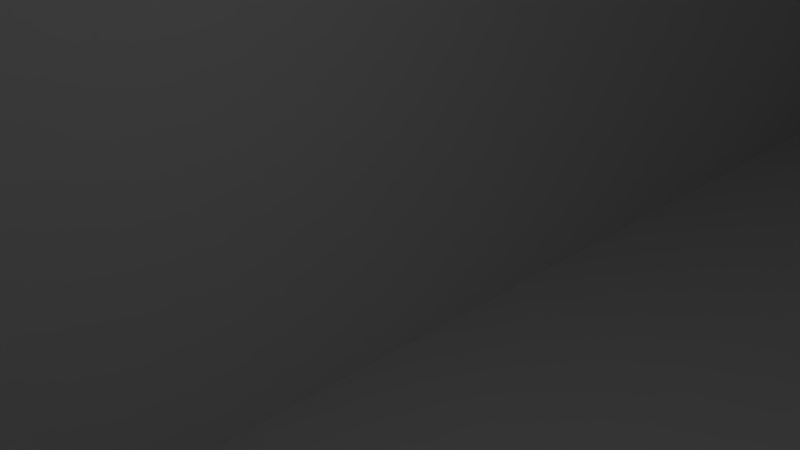 # Source: case-modded.blend.backup.blend  (saved by Blender 2.79.0; exported with 4.5.12 LTS)
import bpy
from mathutils import Matrix  # noqa: F401  (used for matrix-valued properties, if any)

bpy.ops.wm.read_factory_settings(use_empty=True)
scene = bpy.context.scene
scene.name = 'Scene'

# ---- collections
col_collection_1 = bpy.data.collections.new('Collection 1'); scene.collection.children.link(col_collection_1)

# ---- world
world_world = bpy.data.worlds.new('World'); scene.world = world_world
world_world.color = (0.05088, 0.05088, 0.05088)
world_world.use_sun_shadow = False
world_world.sun_shadow_jitter_overblur = 0.0
world_world.cycles.sampling_method = 'MANUAL'

# ---- cameras
cam_camera = bpy.data.cameras.new('Camera')
cam_camera.clip_end = 100.0
cam_camera.lens = 35.0
cam_camera.sensor_width = 32.0
cam_camera.sensor_height = 18.0
cam_camera.ortho_scale = 7.314
cam_camera.dof.focus_distance = 0.0
cam_camera.dof.aperture_fstop = 128.0

# ---- lights
light_lamp = bpy.data.lights.new('Lamp', 'POINT')
light_lamp.transmission_factor = 0.0
light_lamp.cutoff_distance = 30.0
light_lamp.energy = 100.0
light_lamp.shadow_buffer_clip_start = 1.001
light_lamp.shadow_soft_size = 0.1
light_lamp.shadow_maximum_resolution = 0.006
light_lamp.use_absolute_resolution = True

# ---- meshes
me_lm2596scover = bpy.data.meshes.new('lm2596sCover')
me_lm2596scover.from_pydata([(-2.5, -25.0, -0.7105), (-2.5, -25.0, 1.289), (-1.5, -25.0, -0.7105), (-1.5, -25.0, 1.289), (-1.5, 25.0, -0.7105), (-1.5, 25.0, 1.289), (-2.5, 25.0, -0.7105), (-2.5, 25.0, 1.289), (3.5, -25.0, -0.7105), (3.5, -25.0, 1.289), (4.5, -25.0, -0.7105), (4.5, -25.0, 1.289), (4.5, 25.0, -0.7105), (4.5, 25.0, 1.289), (3.5, 25.0, -0.7105), (3.5, 25.0, 1.289), (-4.5, -25.0, -0.7105), (-4.5, -25.0, 1.289), (-3.5, -25.0, -0.7105), (-3.5, -25.0, 1.289), (-3.5, 25.0, -0.7105), (-3.5, 25.0, 1.289), (-4.5, 25.0, -0.7105), (-4.5, 25.0, 1.289), (-0.4999, -25.0, -0.7105), (-0.4999, -25.0, 1.289), (0.5001, -25.0, -0.7105), (0.5001, -25.0, 1.289), (0.5001, 25.0, -0.7105), (0.5001, 25.0, 1.289), (-0.4999, 25.0, -0.7105), (-0.4999, 25.0, 1.289), (1.5, -25.0, -0.7105), (1.5, -25.0, 1.289), (2.5, -25.0, -0.7105), (2.5, -25.0, 1.289), (2.5, 25.0, -0.7105), (2.5, 25.0, 1.289), (1.5, 25.0, -0.7105), (1.5, 25.0, 1.289), (11.64, -30.49, 0.2895), (11.0, -29.0, 0.2895), (11.5, -30.5, 0.2895), (-11.0, -29.0, 0.2895), (-11.64, -30.49, 0.2895), (-11.78, -30.46, 0.2895), (-11.92, -30.41, 0.2895), (-12.04, -30.34, 0.2895), (-12.5, -29.5, 0.2895), (-12.15, -30.26, 0.2895), (-12.26, -30.15, 0.2895), (-12.34, -30.04, 0.2895), (-12.41, -29.92, 0.2895), (-12.46, -29.78, 0.2895), (-12.49, -29.64, 0.2895), (11.78, -30.46, 0.2895), (11.92, -30.41, 0.2895), (12.04, -30.34, 0.2895), (12.5, -29.5, 0.2895), (12.15, -30.26, 0.2895), (12.26, -30.15, 0.2895), (12.34, -30.04, 0.2895), (12.41, -29.92, 0.2895), (12.46, -29.78, 0.2895), (12.49, -29.64, 0.2895), (12.5, -1.526e-05, 0.2895), (11.0, -1.526e-05, 0.2895), (11.0, 29.0, 0.2895), (12.5, 29.5, 0.2895), (12.04, 30.34, 0.2895), (12.15, 30.26, 0.2895), (12.26, 30.15, 0.2895), (12.34, 30.04, 0.2895), (12.41, 29.92, 0.2895), (12.46, 29.78, 0.2895), (12.49, 29.64, 0.2895), (11.92, 30.41, 0.2895), (11.78, 30.46, 0.2895), (11.64, 30.49, 0.2895), (11.5, 30.5, 0.2895), (-11.5, 30.5, 0.2895), (-11.0, 29.0, 0.2895), (-11.64, 30.49, 0.2895), (-11.78, 30.46, 0.2895), (-11.92, 30.41, 0.2895), (-12.04, 30.34, 0.2895), (-12.5, 29.5, 0.2895), (-12.15, 30.26, 0.2895), (-12.26, 30.15, 0.2895), (-12.34, 30.04, 0.2895), (-12.41, 29.92, 0.2895), (-12.46, 29.78, 0.2895), (-12.49, 29.64, 0.2895), (-12.5, -1.526e-05, 0.2895), (-11.0, -1.526e-05, 0.2895), (12.5, -29.5, -0.7105), (12.49, -29.64, -0.7105), (12.46, -29.78, -0.7105), (12.41, -29.92, -0.7105), (12.34, -30.04, -0.7105), (12.26, -30.15, -0.7105), (12.15, -30.26, -0.7105), (12.04, -30.34, -0.7105), (11.92, -30.41, -0.7105), (11.78, -30.46, -0.7105), (11.64, -30.49, -0.7105), (11.5, -30.5, -0.7105), (12.5, -1.526e-05, -0.7105), (12.5, 29.5, -0.7105), (-11.64, 30.49, -0.7105), (-11.5, -30.5, -0.7105), (-12.5, 29.5, -0.7105), (-12.5, -1.526e-05, -0.7105), (-12.5, -29.5, -0.7105), (-11.64, -30.49, -0.7105), (11.5, 30.5, -0.7105), (-11.5, 30.5, -0.7105), (-11.78, -30.46, -0.7105), (-11.92, -30.41, -0.7105), (-12.04, -30.34, -0.7105), (-12.15, -30.26, -0.7105), (-12.26, -30.15, -0.7105), (-12.34, -30.04, -0.7105), (-12.41, -29.92, -0.7105), (-12.46, -29.78, -0.7105), (-12.49, -29.64, -0.7105), (-12.49, 29.64, -0.7105), (-12.46, 29.78, -0.7105), (-12.41, 29.92, -0.7105), (-12.34, 30.04, -0.7105), (-12.26, 30.15, -0.7105), (-12.15, 30.26, -0.7105), (-12.04, 30.34, -0.7105), (-11.92, 30.41, -0.7105), (-11.78, 30.46, -0.7105), (11.64, 30.49, -0.7105), (11.78, 30.46, -0.7105), (11.92, 30.41, -0.7105), (12.04, 30.34, -0.7105), (12.15, 30.26, -0.7105), (12.26, 30.15, -0.7105), (12.34, 30.04, -0.7105), (12.41, 29.92, -0.7105), (12.46, 29.78, -0.7105), (12.49, 29.64, -0.7105), (11.0, -29.0, 1.289), (11.0, -1.526e-05, 1.289), (11.0, 29.0, 1.289), (-11.0, 29.0, 1.289), (-11.0, -29.0, 1.289), (-11.0, -1.526e-05, 1.289), (4.956, -29.0, 0.2895), (4.956, -30.5, 0.2895), (4.956, -29.0, 6.338), (4.956, -30.5, 6.338), (-4.972, -29.0, 6.338), (-4.972, -30.5, 6.338), (-4.972, -29.0, 0.2628), (-4.972, -30.5, 0.2628), (4.956, -29.0, 1.289), (-4.972, -29.0, 1.289), (-11.5, 30.5, 0.2895), (-11.5, 30.5, -0.7105), (-1.077, 29.0, 0.2895), (-1.077, 30.5, 0.2895), (-1.077, 29.0, 9.865), (-1.077, 30.5, 9.865), (2.83, 29.0, 9.865), (2.83, 30.5, 9.865), (2.83, 29.0, 0.2895), (2.83, 30.5, 0.2895), (-1.077, 29.0, 1.289), (2.83, 29.0, 1.289)], [], [(0, 1, 2), (2, 1, 3), (4, 2, 5), (5, 2, 3), (4, 5, 6), (6, 5, 7), (0, 6, 1), (1, 6, 7), (8, 9, 10), (10, 9, 11), (12, 10, 13), (13, 10, 11), (12, 13, 14), (14, 13, 15), (8, 14, 9), (9, 14, 15), (16, 17, 18), (18, 17, 19), (20, 18, 21), (21, 18, 19), (20, 21, 22), (22, 21, 23), (16, 22, 17), (17, 22, 23), (24, 25, 26), (26, 25, 27), (28, 26, 29), (29, 26, 27), (28, 29, 30), (30, 29, 31), (24, 30, 25), (25, 30, 31), (32, 33, 34), (34, 33, 35), (36, 34, 37), (37, 34, 35), (36, 37, 38), (38, 37, 39), (32, 38, 33), (33, 38, 39), (40, 41, 42), (44, 43, 45), (45, 43, 46), (46, 43, 47), (47, 43, 48), (47, 48, 49), (49, 48, 50), (50, 48, 51), (51, 48, 52), (52, 48, 53), (53, 48, 54), (40, 55, 41), (41, 55, 56), (41, 56, 57), (41, 57, 58), (58, 57, 59), (58, 59, 60), (60, 61, 58), (58, 61, 62), (58, 62, 63), (63, 64, 58), (58, 65, 41), (41, 65, 66), (66, 65, 67), (67, 65, 68), (67, 68, 69), (69, 68, 70), (70, 68, 71), (71, 68, 72), (72, 68, 73), (73, 68, 74), (74, 68, 75), (69, 76, 67), (67, 76, 77), (67, 77, 78), (78, 79, 67), (81, 80, 82), (81, 82, 83), (83, 84, 81), (81, 84, 85), (81, 85, 86), (86, 85, 87), (86, 87, 88), (88, 89, 86), (86, 89, 90), (86, 90, 91), (91, 92, 86), (86, 93, 81), (81, 93, 94), (94, 93, 43), (43, 93, 48), (58, 64, 95), (95, 64, 96), (96, 64, 63), (96, 63, 97), (97, 63, 62), (97, 62, 98), (98, 62, 61), (98, 61, 99), (99, 61, 60), (99, 60, 100), (100, 60, 59), (100, 59, 101), (101, 59, 57), (101, 57, 102), (102, 57, 56), (102, 56, 103), (103, 56, 55), (103, 55, 104), (104, 55, 40), (104, 40, 105), (105, 40, 42), (105, 42, 106), (95, 107, 58), (58, 107, 65), (65, 107, 108), (65, 108, 68), (6, 109, 4), (4, 109, 30), (4, 30, 2), (2, 30, 24), (2, 24, 110), (110, 24, 26), (110, 26, 106), (106, 26, 32), (106, 32, 34), (0, 18, 6), (6, 18, 20), (6, 20, 109), (109, 20, 22), (109, 22, 111), (111, 22, 112), (112, 22, 16), (112, 16, 113), (113, 16, 110), (113, 110, 114), (18, 0, 110), (110, 0, 2), (14, 115, 12), (12, 115, 108), (12, 108, 107), (8, 34, 14), (14, 34, 36), (14, 36, 115), (115, 36, 38), (115, 38, 28), (28, 38, 26), (26, 38, 32), (34, 8, 106), (106, 8, 10), (106, 10, 95), (95, 10, 107), (107, 10, 12), (16, 18, 110), (28, 30, 115), (115, 30, 116), (116, 30, 109), (96, 97, 95), (95, 97, 98), (95, 98, 99), (99, 100, 95), (95, 100, 101), (95, 101, 102), (102, 103, 95), (95, 103, 104), (95, 104, 105), (105, 106, 95), (114, 117, 113), (113, 117, 118), (113, 118, 119), (119, 120, 113), (113, 120, 121), (113, 121, 122), (122, 123, 113), (113, 123, 124), (113, 124, 125), (126, 127, 111), (111, 127, 128), (111, 128, 129), (129, 130, 111), (111, 130, 131), (111, 131, 132), (132, 133, 111), (111, 133, 134), (111, 134, 109), (115, 135, 108), (108, 135, 136), (108, 136, 137), (137, 138, 108), (108, 138, 139), (108, 139, 140), (140, 141, 108), (108, 141, 142), (108, 142, 143), (143, 144, 108), (110, 44, 114), (114, 44, 45), (114, 45, 117), (117, 45, 46), (117, 46, 118), (118, 46, 47), (118, 47, 119), (119, 47, 49), (119, 49, 120), (120, 49, 50), (120, 50, 121), (121, 50, 51), (121, 51, 122), (122, 51, 52), (122, 52, 123), (123, 52, 53), (123, 53, 124), (124, 53, 54), (124, 54, 125), (125, 54, 48), (125, 48, 113), (48, 93, 113), (113, 93, 112), (112, 93, 86), (112, 86, 111), (86, 92, 111), (111, 92, 126), (126, 92, 91), (126, 91, 127), (127, 91, 90), (127, 90, 128), (128, 90, 89), (128, 89, 129), (129, 89, 88), (129, 88, 130), (130, 88, 87), (130, 87, 131), (131, 87, 85), (131, 85, 132), (132, 85, 84), (132, 84, 133), (133, 84, 83), (133, 83, 134), (134, 83, 82), (134, 82, 109), (109, 82, 80), (109, 80, 116), (116, 80, 161, 162), (79, 78, 115), (115, 78, 135), (135, 78, 77), (135, 77, 136), (136, 77, 76), (136, 76, 137), (137, 76, 69), (137, 69, 138), (138, 69, 70), (138, 70, 139), (139, 70, 71), (139, 71, 140), (140, 71, 72), (140, 72, 141), (141, 72, 73), (141, 73, 142), (142, 73, 74), (142, 74, 143), (143, 74, 75), (143, 75, 144), (144, 75, 68), (144, 68, 108), (41, 66, 145), (145, 66, 146), (146, 66, 67), (146, 67, 147), (5, 148, 7), (7, 148, 21), (7, 21, 1), (1, 21, 19), (1, 19, 149), (149, 19, 17), (149, 17, 150), (150, 17, 23), (150, 23, 148), (148, 23, 21), (3, 25, 5), (5, 25, 31), (5, 31, 148), (148, 31, 29), (171, 172, 169, 163), (147, 29, 39), (147, 39, 37), (25, 3, 149), (149, 3, 1), (13, 147, 15), (15, 147, 37), (15, 37, 9), (9, 37, 35), (9, 35, 145), (145, 35, 33), (145, 33, 27), (27, 33, 29), (29, 33, 39), (147, 13, 146), (146, 13, 11), (146, 11, 145), (145, 11, 9), (27, 25, 145), (145, 159, 151, 41), (81, 94, 148), (148, 94, 150), (150, 94, 43), (150, 43, 149), (160, 157, 151, 159), (42, 41, 151, 152), (160, 149, 43, 157), (154, 153, 155, 156), (149, 160, 159, 145, 25), (154, 156, 158, 152), (110, 106, 42, 152, 158, 44), (44, 158, 157, 43), (151, 157, 158, 152), (151, 159, 153, 154, 152), (160, 157, 158, 156, 155), (153, 159, 160, 155), (161, 81, 163, 164), (165, 166, 168, 167), (148, 171, 163, 81), (79, 170, 169, 67), (164, 163, 169, 170), (164, 170, 168, 166), (172, 167, 168, 170, 169), (171, 163, 164, 166, 165), (167, 172, 171, 165), (67, 169, 172, 147), (29, 147, 172, 171, 148), (170, 79, 115, 162, 161, 164)])
me_lm2596scover.use_remesh_preserve_volume = False
me_lm2596scover.use_remesh_preserve_attributes = False
me_lm2596scover.use_mirror_vertex_groups = False
me_lm2596scover.update()
me_lm2596scase = bpy.data.meshes.new('lm2596sCase')
me_lm2596scase.from_pydata([(1.996, 33.97, 0.1112), (1.996, 35.47, 0.1112), (1.985, 33.97, 0.3203), (1.985, 35.47, 0.3203), (1.996, 33.97, 0.5293), (1.996, 35.47, 0.5293), (2.029, 33.97, -0.09553), (2.029, 35.47, -0.09553), (2.083, 33.97, -0.2977), (2.083, 35.47, -0.2977), (2.158, 33.97, -0.4932), (2.158, 35.47, -0.4932), (2.253, 33.97, -0.6797), (2.253, 35.47, -0.6797), (2.367, 33.97, -0.8553), (2.367, 35.47, -0.8553), (2.499, 33.97, -1.018), (2.499, 35.47, -1.018), (2.647, 33.97, -1.166), (2.647, 35.47, -1.166), (2.81, 33.97, -1.298), (2.81, 35.47, -1.298), (2.985, 33.97, -1.412), (2.985, 35.47, -1.412), (3.172, 33.97, -1.507), (3.172, 35.47, -1.507), (3.367, 33.97, -1.582), (3.367, 35.47, -1.582), (3.569, 33.97, -1.636), (3.569, 35.47, -1.636), (3.776, 33.97, -1.669), (3.776, 35.47, -1.669), (3.985, 33.97, -1.68), (3.985, 35.47, -1.68), (4.194, 33.97, -1.669), (4.194, 35.47, -1.669), (4.401, 33.97, -1.636), (4.401, 35.47, -1.636), (4.603, 33.97, -1.582), (4.603, 35.47, -1.582), (4.799, 33.97, -1.507), (4.799, 35.47, -1.507), (4.985, 33.97, -1.412), (4.985, 35.47, -1.412), (5.161, 33.97, -1.298), (5.161, 35.47, -1.298), (5.324, 33.97, -1.166), (5.324, 35.47, -1.166), (5.471, 33.97, -1.018), (5.471, 35.47, -1.018), (5.603, 33.97, -0.8553), (5.603, 35.47, -0.8553), (5.717, 33.97, -0.6797), (5.717, 35.47, -0.6797), (5.812, 33.97, -0.4932), (5.812, 35.47, -0.4932), (5.887, 33.97, -0.2977), (5.887, 35.47, -0.2977), (5.941, 33.97, -0.09553), (5.941, 35.47, -0.09553), (5.974, 33.97, 0.1112), (5.974, 35.47, 0.1112), (5.985, 33.97, 0.3203), (5.985, 35.47, 0.3203), (5.974, 33.97, 0.5293), (5.974, 35.47, 0.5293), (5.974, 35.47, 10.97), (5.974, 33.97, 10.97), (1.996, 35.47, 10.97), (1.996, 33.97, 10.97), (-0.1516, -25.03, 0.9749), (-0.2358, -25.15, 0.9749), (-0.2275, -25.15, 0.6847), (-0.3375, -25.26, 0.9749), (-0.329, -25.26, 0.6789), (-0.4543, -25.35, 0.9749), (-0.4457, -25.35, 0.6722), (-0.5837, -25.43, 0.9749), (-0.5749, -25.43, 0.6648), (-0.7229, -25.48, 0.9749), (-0.7138, -25.48, 0.6569), (-0.8686, -25.52, 0.9749), (-1.018, -25.53, 0.9749), (10.71, -25.53, 0.9749), (10.57, -25.52, 0.9749), (10.56, -25.52, 0.6486), (10.42, -25.48, 0.9749), (10.41, -25.48, 0.6569), (10.28, -25.43, 0.9749), (10.27, -25.43, 0.6648), (10.15, -25.35, 0.9749), (10.14, -25.35, 0.6722), (10.03, -25.26, 0.9749), (10.03, -25.26, 0.6789), (9.933, -25.15, 0.9749), (9.924, -25.15, 0.6847), (9.848, -25.03, 0.9749), (9.837, -25.03, 0.641), (9.9, -25.15, 0.3954), (9.804, -25.03, 0.3085), (9.858, -25.15, 0.108), (9.748, -25.03, -0.02099), (9.801, -25.15, -0.1766), (9.671, -25.03, -0.346), (9.727, -25.15, -0.4574), (9.572, -25.03, -0.6652), (9.637, -25.15, -0.7336), (9.452, -25.03, -0.977), (9.532, -25.15, -1.004), (9.411, -25.15, -1.268), (9.502, -25.26, -1.313), (9.364, -25.26, -1.575), (9.466, -25.35, -1.633), (9.607, -25.35, -1.365), (9.578, -25.43, -1.696), (9.723, -25.43, -1.422), (9.7, -25.48, -1.765), (9.848, -25.48, -1.483), (9.826, -25.52, -1.836), (9.658, -25.52, -2.116), (9.836, -25.53, -2.113), (9.636, -25.53, -2.414), (9.474, -25.52, -2.385), (9.419, -25.53, -2.703), (9.274, -25.52, -2.644), (9.184, -25.53, -2.977), (9.06, -25.52, -2.891), (8.932, -25.53, -3.236), (8.833, -25.52, -3.125), (8.592, -25.52, -3.346), (8.731, -25.48, -3.02), (8.497, -25.48, -3.236), (8.634, -25.43, -2.921), (8.406, -25.43, -3.13), (8.544, -25.35, -2.828), (8.321, -25.35, -3.033), (8.463, -25.26, -2.744), (8.244, -25.26, -2.944), (8.392, -25.15, -2.671), (8.594, -25.15, -2.463), (8.324, -25.03, -2.619), (8.557, -25.03, -2.379), (8.784, -25.15, -2.243), (8.772, -25.03, -2.124), (8.962, -25.15, -2.013), (8.971, -25.03, -1.855), (9.126, -25.15, -1.774), (9.15, -25.03, -1.573), (9.275, -25.15, -1.525), (9.311, -25.03, -1.28), (8.178, -25.15, -2.867), (8.077, -25.03, -2.843), (7.953, -25.15, -3.051), (7.814, -25.03, -3.05), (7.718, -25.15, -3.222), (7.539, -25.03, -3.24), (7.474, -25.15, -3.379), (7.251, -25.03, -3.41), (7.221, -25.15, -3.522), (6.953, -25.03, -3.561), (6.96, -25.15, -3.65), (6.645, -25.03, -3.691), (6.693, -25.15, -3.763), (6.42, -25.15, -3.86), (6.451, -25.26, -3.957), (6.167, -25.26, -4.041), (6.196, -25.35, -4.154), (6.487, -25.35, -4.068), (6.229, -25.43, -4.279), (6.527, -25.43, -4.191), (6.265, -25.48, -4.413), (6.57, -25.48, -4.324), (6.302, -25.52, -4.554), (5.984, -25.52, -4.628), (6.103, -25.53, -4.755), (5.748, -25.53, -4.822), (5.662, -25.52, -4.684), (5.39, -25.53, -4.866), (5.338, -25.52, -4.721), (5.029, -25.53, -4.888), (5.012, -25.52, -4.74), (4.685, -25.52, -4.74), (5.008, -25.48, -4.594), (4.689, -25.48, -4.594), (5.004, -25.43, -4.455), (4.693, -25.43, -4.455), (5.0, -25.35, -4.326), (4.697, -25.35, -4.326), (4.997, -25.26, -4.209), (4.7, -25.26, -4.209), (4.994, -25.15, -4.107), (5.284, -25.15, -4.091), (5.016, -25.03, -4.022), (5.349, -25.03, -4.0), (5.572, -25.15, -4.058), (5.68, -25.03, -3.955), (5.858, -25.15, -4.008), (6.008, -25.03, -3.889), (6.141, -25.15, -3.942), (6.33, -25.03, -3.801), (4.681, -25.03, -4.022), (4.703, -25.15, -4.107), (4.405, -25.26, -4.192), (4.395, -25.35, -4.308), (4.383, -25.43, -4.437), (4.372, -25.48, -4.576), (4.359, -25.52, -4.721), (4.035, -25.52, -4.684), (4.307, -25.53, -4.866), (3.949, -25.53, -4.822), (3.713, -25.52, -4.628), (3.594, -25.53, -4.755), (3.395, -25.52, -4.554), (3.243, -25.53, -4.667), (3.082, -25.52, -4.462), (2.899, -25.53, -4.558), (2.774, -25.52, -4.353), (2.562, -25.53, -4.427), (2.474, -25.52, -4.225), (2.234, -25.53, -4.276), (2.181, -25.52, -4.081), (1.915, -25.53, -4.105), (1.896, -25.52, -3.921), (1.608, -25.53, -3.915), (1.622, -25.52, -3.744), (1.313, -25.53, -3.706), (1.357, -25.52, -3.552), (1.032, -25.53, -3.48), (1.105, -25.52, -3.346), (0.7649, -25.53, -3.236), (0.864, -25.52, -3.125), (0.6365, -25.52, -2.891), (0.9656, -25.48, -3.02), (0.7438, -25.48, -2.792), (1.062, -25.43, -2.921), (0.8463, -25.43, -2.698), (1.153, -25.35, -2.828), (0.9417, -25.35, -2.611), (1.234, -25.26, -2.744), (1.028, -25.26, -2.532), (1.305, -25.15, -2.671), (1.519, -25.15, -2.867), (1.372, -25.03, -2.619), (1.62, -25.03, -2.843), (1.744, -25.15, -3.051), (1.883, -25.03, -3.05), (1.979, -25.15, -3.222), (2.158, -25.03, -3.24), (2.223, -25.15, -3.379), (2.446, -25.03, -3.41), (2.476, -25.15, -3.522), (2.744, -25.03, -3.561), (2.736, -25.15, -3.65), (3.004, -25.15, -3.763), (2.694, -25.26, -3.742), (2.967, -25.26, -3.858), (2.646, -25.35, -3.849), (2.924, -25.35, -3.966), (2.592, -25.43, -3.966), (2.878, -25.43, -4.087), (2.534, -25.48, -4.093), (2.827, -25.48, -4.217), (4.413, -25.15, -4.091), (4.348, -25.03, -4.0), (4.125, -25.15, -4.058), (4.017, -25.03, -3.955), (3.839, -25.15, -4.008), (3.689, -25.03, -3.889), (3.556, -25.15, -3.942), (3.367, -25.03, -3.801), (3.277, -25.15, -3.86), (3.051, -25.03, -3.691), (1.14, -25.03, -2.379), (1.103, -25.15, -2.463), (0.8338, -25.26, -2.308), (0.7434, -25.35, -2.382), (0.6432, -25.43, -2.464), (0.5354, -25.48, -2.552), (0.4226, -25.52, -2.644), (0.2233, -25.52, -2.385), (0.2783, -25.53, -2.703), (0.06061, -25.53, -2.414), (0.039, -25.52, -2.116), (-0.139, -25.53, -2.113), (-0.1296, -25.52, -1.836), (-0.3196, -25.53, -1.8), (-0.282, -25.52, -1.548), (-0.4807, -25.53, -1.477), (-0.4177, -25.52, -1.251), (-0.6215, -25.53, -1.144), (-0.5361, -25.52, -0.9463), (-0.7416, -25.53, -0.8034), (-0.637, -25.52, -0.6357), (-0.8405, -25.53, -0.4559), (-0.72, -25.52, -0.3199), (-0.9177, -25.53, -0.1029), (-0.7849, -25.52, 6.39e-05), (-0.9732, -25.53, 0.2541), (-0.8313, -25.52, 0.3232), (-1.007, -25.53, 0.6138), (-0.8593, -25.52, 0.6486), (0.9125, -25.15, -2.243), (0.9244, -25.03, -2.124), (0.7352, -25.15, -2.013), (0.7262, -25.03, -1.855), (0.5713, -25.15, -1.774), (0.5464, -25.03, -1.573), (0.4214, -25.15, -1.525), (0.3858, -25.03, -1.28), (0.2859, -25.15, -1.268), (0.2451, -25.03, -0.977), (0.1652, -25.15, -1.004), (0.1251, -25.03, -0.6652), (0.05991, -25.15, -0.7336), (-0.02989, -25.15, -0.4574), (-0.1274, -25.26, -0.4861), (-0.2027, -25.26, -0.1996), (-0.3165, -25.35, -0.2261), (-0.2395, -25.35, -0.519), (-0.4426, -25.43, -0.2554), (-0.3637, -25.43, -0.5555), (-0.5781, -25.48, -0.2869), (-0.4972, -25.48, -0.5947), (0.02611, -25.03, -0.346), (-0.1037, -25.15, -0.1766), (-0.2615, -25.26, 0.09063), (-0.3766, -25.35, 0.07071), (-0.5042, -25.43, 0.04864), (-0.6413, -25.48, 0.02491), (-0.05139, -25.03, -0.02099), (-0.1613, -25.15, 0.108), (-0.3037, -25.26, 0.3838), (-0.4197, -25.35, 0.3705), (-0.5483, -25.43, 0.3557), (-0.6866, -25.48, 0.3399), (-0.107, -25.03, 0.3085), (-0.2027, -25.15, 0.3954), (-0.1404, -25.03, 0.641), (0.5133, -25.53, -2.977), (4.668, -25.53, -4.888), (6.454, -25.53, -4.667), (6.615, -25.52, -4.462), (6.87, -25.48, -4.217), (6.819, -25.43, -4.087), (6.772, -25.35, -3.966), (6.73, -25.26, -3.858), (6.798, -25.53, -4.558), (6.923, -25.52, -4.353), (7.163, -25.48, -4.093), (7.105, -25.43, -3.966), (7.051, -25.35, -3.849), (7.003, -25.26, -3.742), (7.135, -25.53, -4.427), (7.223, -25.52, -4.225), (7.448, -25.48, -3.952), (7.383, -25.43, -3.829), (7.323, -25.35, -3.715), (7.269, -25.26, -3.612), (7.463, -25.53, -4.276), (7.516, -25.52, -4.081), (7.725, -25.48, -3.796), (7.654, -25.43, -3.677), (7.587, -25.35, -3.566), (7.526, -25.26, -3.466), (7.781, -25.53, -4.105), (7.801, -25.52, -3.921), (7.993, -25.48, -3.624), (7.915, -25.43, -3.509), (7.842, -25.35, -3.402), (7.775, -25.26, -3.306), (8.089, -25.53, -3.915), (8.075, -25.52, -3.744), (8.251, -25.48, -3.437), (8.165, -25.43, -3.327), (8.087, -25.35, -3.224), (8.015, -25.26, -3.132), (8.383, -25.53, -3.706), (8.34, -25.52, -3.552), (8.665, -25.53, -3.48), (10.02, -25.53, -1.8), (9.979, -25.52, -1.548), (9.98, -25.48, -1.194), (9.852, -25.43, -1.14), (9.733, -25.35, -1.089), (9.625, -25.26, -1.044), (10.18, -25.53, -1.477), (10.11, -25.52, -1.251), (10.1, -25.48, -0.8973), (9.965, -25.43, -0.8505), (9.843, -25.35, -0.807), (9.733, -25.26, -0.7678), (10.32, -25.53, -1.144), (10.23, -25.52, -0.9463), (10.19, -25.48, -0.5947), (10.06, -25.43, -0.5555), (9.936, -25.35, -0.519), (9.824, -25.26, -0.4861), (10.44, -25.53, -0.8034), (10.33, -25.52, -0.6357), (10.27, -25.48, -0.2869), (10.14, -25.43, -0.2554), (10.01, -25.35, -0.2261), (9.9, -25.26, -0.1996), (10.54, -25.53, -0.4559), (10.42, -25.52, -0.3199), (10.34, -25.48, 0.02491), (10.2, -25.43, 0.04864), (10.07, -25.35, 0.07071), (9.958, -25.26, 0.09063), (10.61, -25.53, -0.1029), (10.48, -25.52, 6.39e-05), (10.38, -25.48, 0.3399), (10.25, -25.43, 0.3557), (10.12, -25.35, 0.3705), (10.0, -25.26, 0.3838), (10.67, -25.53, 0.2541), (10.53, -25.52, 0.3232), (10.7, -25.53, 0.6138), (9.211, -25.26, -1.829), (9.309, -25.35, -1.892), (9.418, -25.43, -1.962), (9.535, -25.48, -2.037), (9.044, -25.26, -2.073), (9.138, -25.35, -2.142), (9.243, -25.43, -2.218), (9.356, -25.48, -2.3), (8.863, -25.26, -2.308), (8.953, -25.35, -2.382), (9.054, -25.43, -2.464), (9.161, -25.48, -2.552), (8.669, -25.26, -2.532), (8.755, -25.35, -2.611), (8.851, -25.43, -2.698), (8.953, -25.48, -2.792), (5.878, -25.26, -4.108), (5.902, -25.35, -4.222), (5.927, -25.43, -4.349), (5.955, -25.48, -4.485), (5.586, -25.26, -4.158), (5.603, -25.35, -4.274), (5.622, -25.43, -4.402), (5.641, -25.48, -4.54), (5.292, -25.26, -4.192), (5.302, -25.35, -4.308), (5.313, -25.43, -4.437), (5.325, -25.48, -4.576), (4.11, -25.26, -4.158), (4.094, -25.35, -4.274), (4.075, -25.43, -4.402), (4.056, -25.48, -4.54), (3.818, -25.26, -4.108), (3.795, -25.35, -4.222), (3.77, -25.43, -4.349), (3.742, -25.48, -4.485), (3.53, -25.26, -4.041), (3.5, -25.35, -4.154), (3.467, -25.43, -4.279), (3.432, -25.48, -4.413), (3.246, -25.26, -3.957), (3.21, -25.35, -4.068), (3.17, -25.43, -4.191), (3.127, -25.48, -4.324), (2.428, -25.26, -3.612), (2.17, -25.26, -3.466), (1.921, -25.26, -3.306), (1.682, -25.26, -3.132), (1.452, -25.26, -2.944), (2.374, -25.35, -3.715), (2.11, -25.35, -3.566), (1.855, -25.35, -3.402), (1.61, -25.35, -3.224), (1.376, -25.35, -3.033), (2.313, -25.43, -3.829), (2.249, -25.48, -3.952), (2.043, -25.43, -3.677), (1.782, -25.43, -3.509), (1.531, -25.43, -3.327), (1.291, -25.43, -3.13), (1.971, -25.48, -3.796), (1.704, -25.48, -3.624), (1.446, -25.48, -3.437), (1.2, -25.48, -3.236), (0.653, -25.26, -2.073), (0.5584, -25.35, -2.142), (0.4537, -25.43, -2.218), (0.3412, -25.48, -2.3), (0.4858, -25.26, -1.829), (0.3875, -25.35, -1.892), (0.2786, -25.43, -1.962), (0.1616, -25.48, -2.037), (0.3328, -25.26, -1.575), (0.2311, -25.35, -1.633), (0.1184, -25.43, -1.696), (-0.002792, -25.48, -1.765), (0.1946, -25.26, -1.313), (0.0898, -25.35, -1.365), (-0.0264, -25.43, -1.422), (-0.1512, -25.48, -1.483), (0.07161, -25.26, -1.044), (-0.036, -25.35, -1.089), (-0.1553, -25.43, -1.14), (-0.2834, -25.48, -1.194), (-0.03589, -25.26, -0.7678), (-0.1459, -25.35, -0.807), (-0.2678, -25.43, -0.8505), (-0.3989, -25.48, -0.8973), (16.35, -25.53, 10.97), (16.35, -25.53, -9.025), (-6.652, -25.53, 10.97), (-6.652, -25.53, -9.025), (-0.1623, -24.88, 0.904), (-1.152, -24.03, 0.9749), (-1.076, -24.03, 0.8911), (-1.14, -24.03, 0.6092), (-1.062, -24.03, 0.556), (-1.107, -24.03, 0.2447), (-1.029, -24.03, 0.2223), (-1.051, -24.03, -0.117), (-0.9769, -24.03, -0.109), (-0.9062, -24.03, -0.4368), (-0.8316, -24.05, -0.08194), (-0.7627, -24.05, -0.4016), (-0.6912, -24.1, -0.05582), (-0.624, -24.1, -0.3676), (-0.5588, -24.16, -0.03119), (-0.4932, -24.16, -0.3355), (-0.4374, -24.25, -0.008595), (-0.3733, -24.25, -0.3061), (-0.3297, -24.35, 0.01145), (-0.2669, -24.35, -0.28), (-0.2381, -24.46, 0.02849), (-0.1764, -24.46, -0.2578), (-0.1646, -24.59, 0.04216), (-0.1038, -24.59, -0.24), (-0.1109, -24.73, 0.05215), (-0.0508, -24.73, -0.2269), (-0.0782, -24.88, 0.05824), (-0.1222, -24.88, 0.3384), (-0.1502, -24.88, 0.6207), (-0.01849, -24.88, -0.219), (0.0251, -24.73, -0.5022), (-0.0271, -24.59, -0.5182), (-0.0986, -24.46, -0.5401), (-0.1877, -24.35, -0.5673), (-0.2924, -24.25, -0.5994), (-0.4105, -24.16, -0.6356), (-0.5393, -24.1, -0.675), (-0.6758, -24.05, -0.7168), (-0.8171, -24.03, -0.7601), (-0.7099, -24.03, -1.078), (-0.8747, -24.03, -0.8269), (-0.7542, -24.03, -1.172), (-0.5849, -24.03, -1.389), (-0.6128, -24.03, -1.51), (-0.4424, -24.03, -1.693), (-0.4512, -24.03, -1.838), (-0.283, -24.03, -1.988), (-0.2698, -24.03, -2.156), (-0.1072, -24.03, -2.273), (-0.0694, -24.03, -2.462), (0.0845, -24.03, -2.548), (0.1493, -24.03, -2.756), (0.2915, -24.03, -2.812), (0.3854, -24.03, -3.035), (0.513, -24.03, -3.064), (0.6382, -24.03, -3.3), (0.7485, -24.03, -3.303), (0.9067, -24.03, -3.549), (0.9971, -24.03, -3.528), (1.19, -24.03, -3.781), (1.258, -24.03, -3.739), (1.487, -24.03, -3.995), (1.529, -24.03, -3.933), (1.813, -24.03, -4.114), (1.612, -24.05, -3.811), (1.889, -24.05, -3.987), (1.692, -24.1, -3.692), (1.962, -24.1, -3.864), (1.767, -24.16, -3.581), (2.031, -24.16, -3.749), (1.837, -24.25, -3.479), (2.094, -24.25, -3.643), (1.898, -24.35, -3.388), (2.151, -24.35, -3.549), (1.951, -24.46, -3.311), (2.198, -24.46, -3.469), (1.993, -24.59, -3.249), (2.237, -24.59, -3.404), (2.023, -24.73, -3.204), (2.265, -24.73, -3.358), (2.042, -24.88, -3.177), (1.812, -24.88, -3.011), (1.591, -24.88, -2.833), (1.381, -24.88, -2.643), (1.57, -24.73, -2.859), (1.358, -24.73, -2.667), (1.534, -24.59, -2.9), (1.32, -24.59, -2.706), (1.486, -24.46, -2.957), (1.269, -24.46, -2.76), (1.425, -24.35, -3.028), (1.204, -24.35, -2.828), (1.354, -24.25, -3.111), (1.128, -24.25, -2.907), (1.273, -24.16, -3.205), (1.043, -24.16, -2.996), (1.186, -24.1, -3.307), (0.9496, -24.1, -3.093), (1.093, -24.05, -3.416), (0.8507, -24.05, -3.196), (0.0569, -24.88, -0.4924), (0.1164, -24.73, -0.7727), (0.0652, -24.59, -0.7916), (-0.004898, -24.46, -0.8175), (-0.09239, -24.35, -0.8498), (-0.1951, -24.25, -0.8877), (-0.311, -24.16, -0.9305), (-0.4373, -24.1, -0.9772), (-0.5713, -24.05, -1.027), (0.1476, -24.88, -0.7612), (0.2228, -24.73, -1.038), (0.1728, -24.59, -1.059), (0.1042, -24.46, -1.089), (0.0188, -24.35, -1.126), (-0.0817, -24.25, -1.17), (-0.1949, -24.16, -1.219), (-0.3184, -24.1, -1.273), (-0.4493, -24.05, -1.33), (0.2533, -24.88, -1.024), (0.3441, -24.73, -1.296), (0.2953, -24.59, -1.321), (0.2286, -24.46, -1.354), (0.1454, -24.35, -1.396), (0.04761, -24.25, -1.446), (-0.0627, -24.16, -1.501), (-0.1829, -24.1, -1.562), (-0.3105, -24.05, -1.626), (0.3738, -24.88, -1.281), (0.4798, -24.73, -1.547), (0.4325, -24.59, -1.575), (0.3678, -24.46, -1.612), (0.2871, -24.35, -1.659), (0.1922, -24.25, -1.713), (0.0853, -24.16, -1.775), (-0.0314, -24.1, -1.842), (-0.155, -24.05, -1.914), (0.5086, -24.88, -1.531), (0.6573, -24.88, -1.772), (0.8194, -24.88, -2.005), (0.9945, -24.88, -2.228), (1.182, -24.88, -2.441), (2.282, -24.88, -3.329), (2.514, -24.73, -3.497), (2.489, -24.59, -3.545), (2.454, -24.46, -3.611), (2.411, -24.35, -3.694), (2.36, -24.25, -3.791), (2.303, -24.16, -3.901), (2.241, -24.1, -4.02), (2.175, -24.05, -4.147), (2.106, -24.03, -4.278), (2.408, -24.03, -4.424), (2.116, -24.03, -4.367), (2.447, -24.03, -4.524), (2.717, -24.03, -4.554), (2.787, -24.03, -4.66), (3.033, -24.03, -4.665), (3.134, -24.03, -4.775), (3.355, -24.03, -4.759), (3.488, -24.03, -4.869), (3.682, -24.03, -4.834), (3.847, -24.03, -4.941), (4.013, -24.03, -4.891), (4.209, -24.03, -4.991), (4.346, -24.03, -4.929), (4.574, -24.03, -5.019), (4.681, -24.03, -4.948), (4.94, -24.03, -5.024), (5.016, -24.03, -4.948), (5.306, -24.03, -5.008), (5.351, -24.03, -4.929), (5.669, -24.03, -4.969), (5.684, -24.03, -4.891), (6.03, -24.03, -4.908), (6.015, -24.03, -4.834), (6.341, -24.03, -4.759), (6.304, -24.05, -4.616), (6.663, -24.03, -4.665), (6.618, -24.05, -4.525), (6.926, -24.05, -4.416), (6.574, -24.1, -4.389), (6.875, -24.1, -4.283), (6.533, -24.16, -4.261), (6.826, -24.16, -4.157), (6.495, -24.25, -4.143), (6.782, -24.25, -4.042), (6.462, -24.35, -4.039), (6.742, -24.35, -3.94), (6.433, -24.46, -3.95), (6.708, -24.46, -3.853), (6.41, -24.59, -3.879), (6.681, -24.59, -3.783), (6.394, -24.73, -3.827), (6.662, -24.73, -3.732), (6.65, -24.88, -3.701), (6.383, -24.88, -3.795), (6.111, -24.88, -3.875), (5.835, -24.88, -3.938), (5.555, -24.88, -3.986), (5.273, -24.88, -4.018), (4.99, -24.88, -4.034), (4.707, -24.88, -4.034), (4.991, -24.73, -4.067), (4.706, -24.73, -4.067), (4.993, -24.59, -4.122), (4.704, -24.59, -4.122), (4.995, -24.46, -4.197), (4.702, -24.46, -4.197), (4.997, -24.35, -4.29), (4.699, -24.35, -4.29), (5.001, -24.25, -4.399), (4.696, -24.25, -4.399), (5.004, -24.16, -4.523), (4.693, -24.16, -4.523), (5.008, -24.1, -4.657), (4.689, -24.1, -4.657), (5.012, -24.05, -4.8), (4.685, -24.05, -4.8), (2.529, -24.88, -3.467), (2.771, -24.73, -3.622), (2.748, -24.59, -3.671), (2.717, -24.46, -3.74), (2.679, -24.35, -3.824), (2.634, -24.25, -3.924), (2.583, -24.16, -4.037), (2.527, -24.1, -4.16), (2.469, -24.05, -4.29), (2.784, -24.88, -3.591), (3.035, -24.73, -3.732), (3.015, -24.59, -3.783), (2.988, -24.46, -3.853), (2.955, -24.35, -3.94), (2.915, -24.25, -4.042), (2.871, -24.16, -4.157), (2.822, -24.1, -4.283), (2.771, -24.05, -4.416), (3.047, -24.88, -3.701), (3.303, -24.73, -3.827), (3.286, -24.59, -3.879), (3.264, -24.46, -3.95), (3.235, -24.35, -4.039), (3.201, -24.25, -4.143), (3.164, -24.16, -4.261), (3.122, -24.1, -4.389), (3.079, -24.05, -4.525), (3.313, -24.88, -3.795), (3.586, -24.88, -3.875), (3.862, -24.88, -3.938), (4.142, -24.88, -3.986), (4.423, -24.88, -4.018), (6.913, -24.88, -3.591), (7.168, -24.88, -3.467), (7.415, -24.88, -3.329), (7.655, -24.88, -3.177), (7.885, -24.88, -3.011), (8.106, -24.88, -2.833), (8.316, -24.88, -2.643), (8.515, -24.88, -2.441), (8.539, -24.73, -2.464), (8.728, -24.73, -2.249), (8.77, -24.59, -2.284), (8.579, -24.59, -2.501), (8.827, -24.46, -2.332), (8.634, -24.46, -2.552), (8.899, -24.35, -2.392), (8.702, -24.35, -2.615), (8.983, -24.25, -2.462), (8.782, -24.25, -2.69), (9.078, -24.16, -2.54), (8.873, -24.16, -2.774), (9.182, -24.1, -2.627), (8.971, -24.1, -2.866), (9.292, -24.05, -2.718), (9.076, -24.05, -2.963), (9.405, -24.03, -2.812), (9.612, -24.03, -2.548), (9.659, -24.03, -2.611), (9.869, -24.03, -2.311), (9.804, -24.03, -2.273), (9.98, -24.03, -1.988), (9.68, -24.05, -2.192), (9.852, -24.05, -1.914), (9.561, -24.1, -2.114), (9.728, -24.1, -1.842), (9.448, -24.16, -2.04), (9.612, -24.16, -1.775), (9.345, -24.25, -1.972), (9.505, -24.25, -1.713), (9.253, -24.35, -1.912), (9.41, -24.35, -1.659), (9.176, -24.46, -1.861), (9.329, -24.46, -1.612), (9.113, -24.59, -1.82), (9.264, -24.59, -1.575), (9.067, -24.73, -1.79), (9.217, -24.73, -1.547), (9.04, -24.88, -1.772), (8.877, -24.88, -2.005), (8.702, -24.88, -2.228), (9.188, -24.88, -1.531), (9.353, -24.73, -1.296), (9.402, -24.59, -1.321), (9.468, -24.46, -1.354), (9.551, -24.35, -1.396), (9.649, -24.25, -1.446), (9.76, -24.16, -1.501), (9.88, -24.1, -1.562), (10.01, -24.05, -1.626), (10.14, -24.03, -1.693), (10.28, -24.03, -1.389), (10.23, -24.03, -1.675), (10.38, -24.03, -1.342), (10.41, -24.03, -1.078), (10.51, -24.03, -1.001), (10.51, -24.03, -0.7601), (10.62, -24.03, -0.6515), (10.6, -24.03, -0.4368), (10.71, -24.03, -0.2964), (10.67, -24.03, -0.109), (10.78, -24.03, 0.06345), (10.73, -24.03, 0.2223), (10.82, -24.03, 0.4267), (10.76, -24.03, 0.556), (10.85, -24.03, 0.792), (10.77, -24.03, 0.8911), (10.85, -24.03, 1.158), (9.859, -24.88, 11.0), (10.77, -24.03, 10.98), (9.859, -24.88, 0.904), (9.847, -24.88, 0.6207), (9.819, -24.88, 0.3384), (9.88, -24.73, 0.6183), (9.852, -24.73, 0.3342), (9.935, -24.59, 0.6144), (9.906, -24.59, 0.3273), (10.01, -24.46, 0.6092), (9.98, -24.46, 0.3178), (10.1, -24.35, 0.6026), (10.07, -24.35, 0.3059), (10.21, -24.25, 0.5948), (10.18, -24.25, 0.292), (10.33, -24.16, 0.5861), (10.3, -24.16, 0.2763), (10.47, -24.1, 0.5766), (10.44, -24.1, 0.2592), (10.61, -24.05, 0.5665), (10.58, -24.05, 0.2411), (9.323, -24.88, -1.281), (9.474, -24.73, -1.038), (9.524, -24.59, -1.059), (9.593, -24.46, -1.089), (9.678, -24.35, -1.126), (9.779, -24.25, -1.17), (9.892, -24.16, -1.219), (10.02, -24.1, -1.273), (10.15, -24.05, -1.33), (9.443, -24.88, -1.024), (9.58, -24.73, -0.7727), (9.632, -24.59, -0.7916), (9.702, -24.46, -0.8175), (9.789, -24.35, -0.8498), (9.892, -24.25, -0.8877), (10.01, -24.16, -0.9305), (10.13, -24.1, -0.9772), (10.27, -24.05, -1.027), (9.549, -24.88, -0.7612), (9.64, -24.88, -0.4924), (9.715, -24.88, -0.219), (9.775, -24.88, 0.05824), (10.06, -24.03, -1.999), (9.432, -24.03, -2.897), (9.184, -24.03, -3.064), (8.846, -24.05, -3.196), (8.747, -24.1, -3.093), (8.654, -24.16, -2.996), (8.569, -24.25, -2.907), (8.493, -24.35, -2.828), (8.428, -24.46, -2.76), (8.377, -24.59, -2.706), (8.339, -24.73, -2.667), (9.187, -24.03, -3.17), (8.948, -24.03, -3.303), (8.604, -24.05, -3.416), (8.511, -24.1, -3.307), (8.423, -24.16, -3.205), (8.343, -24.25, -3.111), (8.272, -24.35, -3.028), (8.211, -24.46, -2.957), (8.163, -24.59, -2.9), (8.127, -24.73, -2.859), (8.926, -24.03, -3.426), (8.7, -24.03, -3.528), (8.349, -24.05, -3.621), (8.263, -24.1, -3.507), (8.181, -24.16, -3.4), (8.106, -24.25, -3.302), (8.04, -24.35, -3.215), (7.983, -24.46, -3.141), (7.938, -24.59, -3.081), (7.905, -24.73, -3.038), (8.65, -24.03, -3.667), (8.439, -24.03, -3.739), (8.084, -24.05, -3.812), (8.004, -24.1, -3.693), (7.928, -24.16, -3.582), (7.859, -24.25, -3.48), (7.798, -24.35, -3.389), (7.746, -24.46, -3.312), (7.704, -24.59, -3.25), (7.673, -24.73, -3.204), (8.36, -24.03, -3.89), (8.166, -24.03, -3.934), (7.808, -24.05, -3.987), (7.734, -24.1, -3.864), (7.665, -24.16, -3.749), (7.602, -24.25, -3.643), (7.546, -24.35, -3.549), (7.498, -24.46, -3.469), (7.46, -24.59, -3.404), (7.432, -24.73, -3.358), (8.057, -24.03, -4.095), (7.883, -24.03, -4.114), (7.522, -24.05, -4.147), (7.456, -24.1, -4.02), (7.394, -24.16, -3.901), (7.337, -24.25, -3.791), (7.286, -24.35, -3.694), (7.243, -24.46, -3.611), (7.208, -24.59, -3.545), (7.183, -24.73, -3.497), (7.742, -24.03, -4.281), (7.591, -24.03, -4.278), (7.228, -24.05, -4.29), (7.169, -24.1, -4.16), (7.114, -24.16, -4.037), (7.063, -24.25, -3.924), (7.018, -24.35, -3.824), (6.98, -24.46, -3.74), (6.949, -24.59, -3.671), (6.926, -24.73, -3.622), (7.416, -24.03, -4.448), (7.289, -24.03, -4.424), (6.98, -24.03, -4.554), (7.081, -24.03, -4.594), (6.737, -24.03, -4.72), (6.387, -24.03, -4.825), (1.796, -24.03, -4.19), (-0.9739, -24.03, -0.4746), (-0.1955, -24.73, 0.9036), (-0.2501, -24.59, 0.9028), (-0.1834, -24.73, 0.6183), (-0.1552, -24.73, 0.3342), (-0.3248, -24.46, 0.9017), (-0.2379, -24.59, 0.6144), (-0.2093, -24.59, 0.3273), (-0.418, -24.35, 0.9004), (-0.3124, -24.46, 0.6092), (-0.2835, -24.46, 0.3178), (-0.5276, -24.25, 0.8989), (-0.4054, -24.35, 0.6026), (-0.3759, -24.35, 0.3059), (-0.6511, -24.16, 0.8971), (-0.5147, -24.25, 0.5948), (-0.4846, -24.25, 0.292), (-0.7857, -24.1, 0.8952), (-0.6378, -24.16, 0.5861), (-0.6071, -24.16, 0.2763), (-0.9285, -24.05, 0.8932), (-0.7722, -24.1, 0.5766), (-0.7406, -24.1, 0.2592), (-0.9146, -24.05, 0.5665), (-0.8823, -24.05, 0.2411), (0.6295, -24.73, -1.79), (0.5838, -24.59, -1.82), (0.5213, -24.46, -1.861), (0.4434, -24.35, -1.912), (0.3518, -24.25, -1.972), (0.2485, -24.16, -2.04), (0.1358, -24.1, -2.114), (0.0164, -24.05, -2.192), (0.7927, -24.73, -2.025), (0.7488, -24.59, -2.057), (0.6887, -24.46, -2.102), (0.6138, -24.35, -2.157), (0.5257, -24.25, -2.222), (0.4264, -24.16, -2.296), (0.3182, -24.1, -2.376), (0.2033, -24.05, -2.461), (0.9689, -24.73, -2.249), (0.9269, -24.59, -2.284), (0.8694, -24.46, -2.332), (0.7978, -24.35, -2.392), (0.7135, -24.25, -2.462), (0.6185, -24.16, -2.54), (0.515, -24.1, -2.627), (0.4051, -24.05, -2.718), (1.158, -24.73, -2.464), (1.118, -24.59, -2.501), (1.063, -24.46, -2.552), (0.9947, -24.35, -2.615), (0.9145, -24.25, -2.69), (0.8242, -24.16, -2.774), (0.7257, -24.1, -2.866), (0.6212, -24.05, -2.963), (1.792, -24.73, -3.038), (1.759, -24.59, -3.081), (1.713, -24.46, -3.141), (1.657, -24.35, -3.215), (1.59, -24.25, -3.302), (1.516, -24.16, -3.4), (1.434, -24.1, -3.507), (1.348, -24.05, -3.621), (3.577, -24.73, -3.907), (3.564, -24.59, -3.96), (3.545, -24.46, -4.032), (3.521, -24.35, -4.122), (3.494, -24.25, -4.228), (3.463, -24.16, -4.348), (3.429, -24.1, -4.478), (3.393, -24.05, -4.616), (3.855, -24.73, -3.971), (3.845, -24.59, -4.024), (3.83, -24.46, -4.098), (3.812, -24.35, -4.189), (3.79, -24.25, -4.296), (3.766, -24.16, -4.417), (3.739, -24.1, -4.55), (3.711, -24.05, -4.69), (4.137, -24.73, -4.019), (4.129, -24.59, -4.073), (4.119, -24.46, -4.147), (4.105, -24.35, -4.239), (4.09, -24.25, -4.348), (4.073, -24.16, -4.47), (4.054, -24.1, -4.603), (4.034, -24.05, -4.745), (4.421, -24.73, -4.051), (4.416, -24.59, -4.106), (4.41, -24.46, -4.18), (4.402, -24.35, -4.273), (4.392, -24.25, -4.382), (4.382, -24.16, -4.505), (4.37, -24.1, -4.639), (4.358, -24.05, -4.782), (5.276, -24.73, -4.051), (5.56, -24.73, -4.019), (5.281, -24.59, -4.106), (5.568, -24.59, -4.073), (5.841, -24.73, -3.971), (5.852, -24.59, -4.024), (6.12, -24.73, -3.907), (6.133, -24.59, -3.96), (5.287, -24.46, -4.18), (5.295, -24.35, -4.273), (5.578, -24.46, -4.147), (5.867, -24.46, -4.098), (6.152, -24.46, -4.032), (5.304, -24.25, -4.382), (5.591, -24.35, -4.239), (5.885, -24.35, -4.189), (6.176, -24.35, -4.122), (5.315, -24.16, -4.505), (5.607, -24.25, -4.348), (5.907, -24.25, -4.296), (6.203, -24.25, -4.228), (5.326, -24.1, -4.639), (5.624, -24.16, -4.47), (5.931, -24.16, -4.417), (6.234, -24.16, -4.348), (5.338, -24.05, -4.782), (5.643, -24.1, -4.603), (5.958, -24.1, -4.549), (6.268, -24.1, -4.478), (5.663, -24.05, -4.745), (5.986, -24.05, -4.689), (8.904, -24.73, -2.025), (8.948, -24.59, -2.057), (9.008, -24.46, -2.102), (9.083, -24.35, -2.157), (9.171, -24.25, -2.222), (9.27, -24.16, -2.296), (9.379, -24.1, -2.376), (9.493, -24.05, -2.461), (9.672, -24.73, -0.5022), (9.724, -24.59, -0.5182), (9.795, -24.46, -0.5401), (9.885, -24.35, -0.5673), (9.989, -24.25, -0.5994), (10.11, -24.16, -0.6356), (10.24, -24.1, -0.675), (10.37, -24.05, -0.7168), (9.748, -24.73, -0.2269), (9.801, -24.59, -0.24), (9.873, -24.46, -0.2578), (9.964, -24.35, -0.28), (10.07, -24.25, -0.3061), (10.19, -24.16, -0.3355), (10.32, -24.1, -0.3676), (10.46, -24.05, -0.4016), (9.808, -24.73, 0.05215), (9.861, -24.59, 0.04216), (9.935, -24.46, 0.02849), (10.03, -24.35, 0.01145), (10.13, -24.25, -0.008595), (10.26, -24.16, -0.03119), (10.39, -24.1, -0.05582), (10.53, -24.05, -0.08194), (9.892, -24.73, 0.9036), (9.848, -25.03, 11.07), (9.947, -24.59, 0.9028), (9.933, -25.15, 11.07), (10.02, -24.46, 0.9017), (10.11, -24.35, 0.9004), (10.03, -25.26, 11.07), (10.22, -24.25, 0.8989), (10.15, -25.35, 11.07), (10.35, -24.16, 0.8971), (10.28, -25.43, 11.07), (10.48, -24.1, 0.8952), (10.42, -25.48, 11.07), (10.63, -24.05, 0.8932), (10.57, -25.52, 11.07), (10.71, -25.53, 11.07), (-6.152, -24.03, 10.97), (-6.152, -24.03, -7.525), (15.85, -24.03, 10.97), (15.85, -24.03, -7.525), (-6.152, 4.973, 10.97), (-6.152, 33.97, 10.97), (-6.152, 4.973, -7.525), (-6.152, 33.97, -7.525), (-7.652, 34.47, -9.025), (-7.652, 34.47, 10.97), (-7.652, 4.973, -9.025), (-7.652, -24.53, -9.025), (-7.652, -24.53, 10.97), (-7.652, 4.973, 10.97), (15.85, 4.973, -7.525), (15.85, 4.973, 10.97), (15.85, 33.97, -7.525), (15.85, 33.97, 10.97), (17.34, 34.62, -9.025), (17.35, 34.51, -6.168), (17.35, 34.47, -9.025), (17.35, 34.51, -3.311), (17.35, 34.51, -0.4536), (17.33, 34.66, -0.4536), (17.33, 34.66, 2.404), (17.29, 34.8, -0.4536), (17.29, 34.8, 2.404), (17.23, 34.94, -0.4536), (17.23, 34.94, 2.404), (17.15, 35.07, -0.4536), (17.15, 35.07, 2.404), (17.06, 35.18, -0.4536), (17.06, 35.18, 2.404), (16.94, 35.28, -0.4536), (16.94, 35.28, 2.404), (16.82, 35.36, -0.4536), (16.82, 35.36, 2.404), (16.68, 35.42, -0.4536), (16.68, 35.42, 2.404), (16.53, 35.46, -0.4536), (16.53, 35.46, 2.404), (16.39, 35.47, 2.404), (16.39, 35.47, -0.4536), (16.35, 35.47, 10.97), (16.35, 35.47, -9.025), (16.39, 35.47, -3.311), (16.39, 35.47, -6.168), (16.53, 35.46, -6.168), (16.49, 35.46, -9.025), (16.63, 35.43, -9.025), (16.68, 35.42, -6.168), (16.76, 35.38, -9.025), (16.82, 35.36, -6.168), (16.89, 35.31, -9.025), (16.94, 35.28, -6.168), (17.0, 35.23, -9.025), (17.06, 35.18, -6.168), (17.1, 35.13, -9.025), (17.15, 35.07, -6.168), (17.19, 35.01, -9.025), (17.23, 34.94, -6.168), (17.26, 34.89, -9.025), (17.29, 34.8, -6.168), (17.31, 34.75, -9.025), (17.33, 34.66, -6.168), (16.49, 35.46, 10.97), (16.39, 35.47, 8.118), (16.39, 35.47, 5.261), (16.53, 35.46, 8.118), (16.63, 35.43, 10.97), (16.68, 35.42, 8.118), (16.76, 35.38, 10.97), (16.82, 35.36, 8.118), (16.89, 35.31, 10.97), (16.94, 35.28, 8.118), (17.0, 35.23, 10.97), (17.06, 35.18, 8.118), (17.1, 35.13, 10.97), (17.15, 35.07, 8.118), (17.19, 35.01, 10.97), (17.23, 34.94, 8.118), (17.26, 34.89, 10.97), (17.29, 34.8, 8.118), (17.31, 34.75, 10.97), (17.33, 34.66, 8.118), (17.34, 34.62, 10.97), (17.35, 34.51, 8.118), (17.35, 34.47, 10.97), (17.35, 34.51, 5.261), (17.35, 34.51, 2.404), (17.33, 34.66, 5.261), (17.29, 34.8, 5.261), (17.23, 34.94, 5.261), (17.15, 35.07, 5.261), (17.06, 35.18, 5.261), (16.94, 35.28, 5.261), (16.82, 35.36, 5.261), (16.68, 35.42, 5.261), (16.53, 35.46, 5.261), (17.33, 34.66, -3.311), (17.29, 34.8, -3.311), (17.23, 34.94, -3.311), (17.15, 35.07, -3.311), (17.06, 35.18, -3.311), (16.94, 35.28, -3.311), (16.82, 35.36, -3.311), (16.68, 35.42, -3.311), (16.53, 35.46, -3.311), (-7.192, -25.37, 10.97), (-7.307, -25.28, 10.97), (-7.407, -25.18, 10.97), (-7.493, -25.07, 10.97), (-7.561, -24.94, 10.97), (-7.611, -24.81, 10.97), (-7.641, -24.67, 10.97), (-7.192, 35.31, 10.97), (-7.307, 35.23, 10.97), (-6.652, 35.47, 10.97), (-6.794, 35.46, 10.97), (-6.933, 35.43, 10.97), (17.35, 4.973, 10.97), (17.35, -24.53, 10.97), (16.89, -25.37, 10.97), (17.0, -25.28, 10.97), (16.49, -25.52, 10.97), (16.63, -25.49, 10.97), (-7.067, 35.38, 10.97), (-7.407, 35.13, 10.97), (-7.493, 35.01, 10.97), (-7.561, 34.89, 10.97), (-7.611, 34.75, 10.97), (-7.641, 34.62, 10.97), (-7.067, -25.44, 10.97), (-6.933, -25.49, 10.97), (-6.794, -25.52, 10.97), (16.76, -25.44, 10.97), (17.1, -25.18, 10.97), (17.19, -25.07, 10.97), (17.26, -24.94, 10.97), (17.31, -24.81, 10.97), (17.34, -24.67, 10.97), (-6.652, 35.47, -9.025), (-6.794, 35.46, -9.025), (-6.689, 35.47, -6.168), (-6.689, 35.47, -3.311), (-6.689, 35.47, -0.4536), (-6.837, 35.46, -0.4536), (-6.837, 35.46, 2.404), (-6.982, 35.42, -0.4536), (-6.982, 35.42, 2.404), (-7.119, 35.36, -0.4536), (-7.119, 35.36, 2.404), (-7.245, 35.28, -0.4536), (-7.245, 35.28, 2.404), (-7.359, 35.18, -0.4536), (-7.359, 35.18, 2.404), (-7.456, 35.07, -0.4536), (-7.456, 35.07, 2.404), (-7.536, 34.94, -0.4536), (-7.536, 34.94, 2.404), (-7.595, 34.8, -0.4536), (-7.595, 34.8, 2.404), (-7.634, 34.66, -0.4536), (-7.634, 34.66, 2.404), (-7.651, 34.51, 2.404), (-7.651, 34.51, -0.4536), (-7.651, 34.51, -3.311), (-7.651, 34.51, -6.168), (-7.634, 34.66, -6.168), (-7.641, 34.62, -9.025), (-7.611, 34.75, -9.025), (-7.595, 34.8, -6.168), (-7.561, 34.89, -9.025), (-7.536, 34.94, -6.168), (-7.493, 35.01, -9.025), (-7.456, 35.07, -6.168), (-7.407, 35.13, -9.025), (-7.359, 35.18, -6.168), (-7.307, 35.23, -9.025), (-7.245, 35.28, -6.168), (-7.192, 35.31, -9.025), (-7.119, 35.36, -6.168), (-7.067, 35.38, -9.025), (-6.982, 35.42, -6.168), (-6.933, 35.43, -9.025), (-6.837, 35.46, -6.168), (-7.651, 34.51, 8.118), (-7.651, 34.51, 5.261), (-7.634, 34.66, 8.118), (-7.595, 34.8, 8.118), (-7.536, 34.94, 8.118), (-7.456, 35.07, 8.118), (-7.359, 35.18, 8.118), (-7.245, 35.28, 8.118), (-7.119, 35.36, 8.118), (-6.982, 35.42, 8.118), (-6.837, 35.46, 8.118), (-6.689, 35.47, 8.118), (-6.689, 35.47, 5.261), (-6.689, 35.47, 2.404), (-6.837, 35.46, 5.261), (-6.982, 35.42, 5.261), (-7.119, 35.36, 5.261), (-7.245, 35.28, 5.261), (-7.359, 35.18, 5.261), (-7.456, 35.07, 5.261), (-7.536, 34.94, 5.261), (-7.595, 34.8, 5.261), (-7.634, 34.66, 5.261), (-6.837, 35.46, -3.311), (-6.982, 35.42, -3.311), (-7.119, 35.36, -3.311), (-7.245, 35.28, -3.311), (-7.359, 35.18, -3.311), (-7.456, 35.07, -3.311), (-7.536, 34.94, -3.311), (-7.595, 34.8, -3.311), (-7.634, 34.66, -3.311), (16.49, -25.52, -9.025), (16.39, -25.53, -6.168), (16.39, -25.53, -3.311), (16.39, -25.53, -0.4536), (16.53, -25.51, -0.4536), (16.53, -25.51, 2.404), (16.68, -25.47, -0.4536), (16.68, -25.47, 2.404), (16.82, -25.41, -0.4536), (16.82, -25.41, 2.404), (16.94, -25.33, -0.4536), (16.94, -25.33, 2.404), (17.06, -25.23, -0.4536), (17.06, -25.23, 2.404), (17.15, -25.12, -0.4536), (17.15, -25.12, 2.404), (17.23, -24.99, -0.4536), (17.23, -24.99, 2.404), (17.29, -24.86, -0.4536), (17.29, -24.86, 2.404), (17.33, -24.71, -0.4536), (17.33, -24.71, 2.404), (17.35, -24.56, 2.404), (17.35, -24.56, -0.4536), (17.35, -24.53, -9.025), (17.35, -24.56, -3.311), (17.35, -24.56, -6.168), (17.33, -24.71, -6.168), (17.34, -24.67, -9.025), (17.31, -24.81, -9.025), (17.29, -24.86, -6.168), (17.26, -24.94, -9.025), (17.23, -24.99, -6.168), (17.19, -25.07, -9.025), (17.15, -25.12, -6.168), (17.1, -25.18, -9.025), (17.06, -25.23, -6.168), (17.0, -25.28, -9.025), (16.94, -25.33, -6.168), (16.89, -25.37, -9.025), (16.82, -25.41, -6.168), (16.76, -25.44, -9.025), (16.68, -25.47, -6.168), (16.63, -25.49, -9.025), (16.53, -25.51, -6.168), (17.35, -24.56, 8.118), (17.35, -24.56, 5.261), (17.33, -24.71, 8.118), (17.29, -24.86, 8.118), (17.23, -24.99, 8.118), (17.15, -25.12, 8.118), (17.06, -25.23, 8.118), (16.94, -25.33, 8.118), (16.82, -25.41, 8.118), (16.68, -25.47, 8.118), (16.53, -25.51, 8.118), (16.39, -25.53, 8.118), (16.39, -25.53, 5.261), (16.39, -25.53, 2.404), (16.53, -25.51, 5.261), (16.68, -25.47, 5.261), (16.82, -25.41, 5.261), (16.94, -25.33, 5.261), (17.06, -25.23, 5.261), (17.15, -25.12, 5.261), (17.23, -24.99, 5.261), (17.29, -24.86, 5.261), (17.33, -24.71, 5.261), (16.53, -25.51, -3.311), (16.68, -25.47, -3.311), (16.82, -25.41, -3.311), (16.94, -25.33, -3.311), (17.06, -25.23, -3.311), (17.15, -25.12, -3.311), (17.23, -24.99, -3.311), (17.29, -24.86, -3.311), (17.33, -24.71, -3.311), (17.35, 4.973, -9.025), (-6.794, -25.52, -9.025), (-6.933, -25.49, -9.025), (-7.067, -25.44, -9.025), (-7.192, -25.37, -9.025), (-7.307, -25.28, -9.025), (-7.407, -25.18, -9.025), (-7.493, -25.07, -9.025), (-7.561, -24.94, -9.025), (-7.611, -24.81, -9.025), (-7.641, -24.67, -9.025), (-7.651, -24.56, -6.168), (-7.651, -24.56, -3.311), (-7.651, -24.56, -0.4536), (-7.634, -24.71, -0.4536), (-7.634, -24.71, 2.404), (-7.595, -24.86, -0.4536), (-7.595, -24.86, 2.404), (-7.536, -24.99, -0.4536), (-7.536, -24.99, 2.404), (-7.456, -25.12, -0.4536), (-7.456, -25.12, 2.404), (-7.359, -25.23, -0.4536), (-7.359, -25.23, 2.404), (-7.245, -25.33, -0.4536), (-7.245, -25.33, 2.404), (-7.119, -25.41, -0.4536), (-7.119, -25.41, 2.404), (-6.982, -25.47, -0.4536), (-6.982, -25.47, 2.404), (-6.837, -25.51, -0.4536), (-6.837, -25.51, 2.404), (-6.689, -25.53, 2.404), (-6.689, -25.53, -0.4536), (-6.689, -25.53, -3.311), (-6.689, -25.53, -6.168), (-6.837, -25.51, -6.168), (-6.982, -25.47, -6.168), (-7.119, -25.41, -6.168), (-7.245, -25.33, -6.168), (-7.359, -25.23, -6.168), (-7.456, -25.12, -6.168), (-7.536, -24.99, -6.168), (-7.595, -24.86, -6.168), (-7.634, -24.71, -6.168), (-6.689, -25.53, 8.118), (-6.689, -25.53, 5.261), (-6.837, -25.51, 8.118), (-6.982, -25.47, 8.118), (-7.119, -25.41, 8.118), (-7.245, -25.33, 8.118), (-7.359, -25.23, 8.118), (-7.456, -25.12, 8.118), (-7.536, -24.99, 8.118), (-7.595, -24.86, 8.118), (-7.634, -24.71, 8.118), (-7.651, -24.56, 8.118), (-7.651, -24.56, 5.261), (-7.651, -24.56, 2.404), (-7.634, -24.71, 5.261), (-7.595, -24.86, 5.261), (-7.536, -24.99, 5.261), (-7.456, -25.12, 5.261), (-7.359, -25.23, 5.261), (-7.245, -25.33, 5.261), (-7.119, -25.41, 5.261), (-6.982, -25.47, 5.261), (-6.837, -25.51, 5.261), (-7.634, -24.71, -3.311), (-7.595, -24.86, -3.311), (-7.536, -24.99, -3.311), (-7.456, -25.12, -3.311), (-7.359, -25.23, -3.311), (-7.245, -25.33, -3.311), (-7.119, -25.41, -3.311), (-6.982, -25.47, -3.311), (-6.837, -25.51, -3.311), (-0.1516, -25.03, 11.02), (-0.2358, -25.15, 11.02), (-0.3375, -25.26, 11.02), (-0.4543, -25.35, 11.02), (-0.5837, -25.43, 11.02), (-0.7229, -25.48, 11.02), (-0.8686, -25.52, 11.02), (-1.018, -25.53, 11.02), (-0.1623, -24.88, 10.95), (-1.076, -24.03, 10.93), (-0.1955, -24.73, 10.95), (-0.2501, -24.59, 10.95), (-0.3248, -24.46, 10.94), (-0.418, -24.35, 10.94), (-0.5276, -24.25, 10.94), (-0.6511, -24.16, 10.94), (-0.7857, -24.1, 10.94), (-0.9285, -24.05, 10.94), (9.892, -24.73, 11.0), (9.947, -24.59, 11.0), (10.02, -24.46, 10.99), (10.11, -24.35, 10.99), (10.22, -24.25, 10.99), (10.35, -24.16, 10.99), (10.48, -24.1, 10.99), (10.63, -24.05, 10.99)], [], [(0, 1, 2), (2, 1, 3), (2, 3, 4), (4, 3, 5), (0, 6, 1), (1, 6, 7), (7, 6, 8), (7, 8, 9), (9, 8, 10), (9, 10, 11), (11, 10, 12), (11, 12, 13), (13, 12, 14), (13, 14, 15), (15, 14, 16), (15, 16, 17), (17, 16, 18), (17, 18, 19), (19, 18, 20), (19, 20, 21), (21, 20, 22), (21, 22, 23), (23, 22, 24), (23, 24, 25), (25, 24, 26), (25, 26, 27), (27, 26, 28), (27, 28, 29), (29, 28, 30), (29, 30, 31), (31, 30, 32), (31, 32, 33), (33, 32, 34), (33, 34, 35), (35, 34, 36), (35, 36, 37), (37, 36, 38), (37, 38, 39), (39, 38, 40), (39, 40, 41), (41, 40, 42), (41, 42, 43), (43, 42, 44), (43, 44, 45), (45, 44, 46), (45, 46, 47), (47, 46, 48), (47, 48, 49), (49, 48, 50), (49, 50, 51), (51, 50, 52), (51, 52, 53), (53, 52, 54), (53, 54, 55), (55, 54, 56), (55, 56, 57), (57, 56, 58), (57, 58, 59), (59, 58, 60), (59, 60, 61), (61, 60, 62), (61, 62, 63), (63, 62, 64), (63, 64, 65), (65, 64, 67, 66), (1136, 1149, 1140, 1139, 1134), (70, 71, 72), (72, 71, 73), (72, 73, 74), (73, 75, 76), (76, 74, 73), (75, 77, 78), (78, 76, 75), (77, 79, 80), (80, 78, 77), (80, 79, 81), (83, 84, 85), (85, 84, 86), (85, 86, 87), (87, 86, 88), (87, 88, 89), (89, 88, 90), (89, 90, 91), (91, 90, 92), (91, 92, 93), (93, 92, 94), (93, 94, 95), (95, 94, 96), (95, 96, 97), (95, 97, 98), (98, 97, 99), (98, 99, 100), (100, 99, 101), (100, 101, 102), (102, 101, 103), (102, 103, 104), (104, 103, 105), (104, 105, 106), (106, 105, 107), (106, 107, 108), (108, 107, 109), (108, 109, 110), (110, 109, 111), (111, 112, 113), (113, 110, 111), (112, 114, 115), (115, 113, 112), (114, 116, 117), (117, 115, 114), (117, 116, 118), (118, 116, 119), (118, 119, 120), (120, 119, 121), (121, 119, 122), (121, 122, 123), (123, 122, 124), (123, 124, 125), (125, 124, 126), (125, 126, 127), (127, 126, 128), (127, 128, 129), (129, 128, 130), (129, 130, 131), (130, 132, 133), (133, 131, 130), (132, 134, 135), (135, 133, 132), (134, 136, 137), (137, 135, 134), (137, 136, 138), (138, 136, 139), (138, 139, 140), (140, 139, 141), (141, 139, 142), (141, 142, 143), (143, 142, 144), (143, 144, 145), (145, 144, 146), (145, 146, 147), (147, 146, 148), (147, 148, 149), (149, 148, 109), (149, 109, 107), (138, 140, 150), (150, 140, 151), (150, 151, 152), (152, 151, 153), (152, 153, 154), (154, 153, 155), (154, 155, 156), (156, 155, 157), (156, 157, 158), (158, 157, 159), (158, 159, 160), (160, 159, 161), (160, 161, 162), (162, 161, 163), (162, 163, 164), (164, 163, 165), (165, 166, 167), (167, 164, 165), (166, 168, 169), (169, 167, 166), (168, 170, 171), (171, 169, 168), (171, 170, 172), (172, 170, 173), (172, 173, 174), (174, 173, 175), (175, 173, 176), (175, 176, 177), (177, 176, 178), (177, 178, 179), (179, 178, 180), (179, 180, 181), (181, 180, 182), (181, 182, 183), (182, 184, 185), (185, 183, 182), (184, 186, 187), (187, 185, 184), (186, 188, 189), (189, 187, 186), (189, 188, 190), (190, 188, 191), (190, 191, 192), (192, 191, 193), (193, 191, 194), (193, 194, 195), (195, 194, 196), (195, 196, 197), (197, 196, 198), (197, 198, 199), (199, 198, 163), (199, 163, 161), (192, 200, 190), (190, 200, 201), (190, 201, 189), (189, 201, 202), (202, 203, 187), (187, 189, 202), (203, 204, 185), (185, 187, 203), (204, 205, 183), (183, 185, 204), (183, 205, 206), (206, 205, 207), (206, 207, 208), (208, 207, 209), (209, 207, 210), (209, 210, 211), (211, 210, 212), (211, 212, 213), (213, 212, 214), (213, 214, 215), (215, 214, 216), (215, 216, 217), (217, 216, 218), (217, 218, 219), (219, 218, 220), (219, 220, 221), (221, 220, 222), (221, 222, 223), (223, 222, 224), (223, 224, 225), (225, 224, 226), (225, 226, 227), (227, 226, 228), (227, 228, 229), (229, 228, 230), (229, 230, 231), (231, 230, 232), (231, 232, 233), (232, 234, 235), (235, 233, 232), (234, 236, 237), (237, 235, 234), (236, 238, 239), (239, 237, 236), (239, 238, 240), (240, 238, 241), (240, 241, 242), (242, 241, 243), (243, 241, 244), (243, 244, 245), (245, 244, 246), (245, 246, 247), (247, 246, 248), (247, 248, 249), (249, 248, 250), (249, 250, 251), (251, 250, 252), (251, 252, 253), (253, 252, 254), (253, 254, 255), (254, 256, 257), (257, 255, 254), (256, 258, 259), (259, 257, 256), (258, 260, 261), (261, 259, 258), (261, 260, 218), (218, 260, 220), (201, 200, 262), (262, 200, 263), (262, 263, 264), (264, 263, 265), (264, 265, 266), (266, 265, 267), (266, 267, 268), (268, 267, 269), (268, 269, 270), (270, 269, 271), (270, 271, 253), (253, 271, 251), (242, 272, 240), (240, 272, 273), (240, 273, 239), (239, 273, 274), (274, 275, 237), (237, 239, 274), (275, 276, 235), (235, 237, 275), (276, 277, 233), (233, 235, 276), (233, 277, 278), (278, 277, 279), (278, 279, 280), (280, 279, 281), (281, 279, 282), (281, 282, 283), (283, 282, 284), (283, 284, 285), (285, 284, 286), (285, 286, 287), (287, 286, 288), (287, 288, 289), (289, 288, 290), (289, 290, 291), (291, 290, 292), (291, 292, 293), (293, 292, 294), (293, 294, 295), (295, 294, 296), (295, 296, 297), (297, 296, 298), (297, 298, 299), (299, 298, 300), (299, 300, 82), (82, 300, 81), (273, 272, 301), (301, 272, 302), (301, 302, 303), (303, 302, 304), (303, 304, 305), (305, 304, 306), (305, 306, 307), (307, 306, 308), (307, 308, 309), (309, 308, 310), (309, 310, 311), (311, 310, 312), (311, 312, 313), (313, 312, 314), (313, 314, 315), (315, 314, 316), (316, 317, 318), (318, 315, 316), (317, 319, 320), (320, 318, 317), (319, 321, 322), (322, 320, 319), (322, 321, 294), (294, 321, 296), (312, 323, 314), (314, 323, 324), (314, 324, 316), (316, 324, 325), (325, 326, 317), (317, 316, 325), (326, 327, 319), (319, 317, 326), (327, 328, 321), (321, 319, 327), (321, 328, 296), (296, 328, 298), (323, 329, 324), (324, 329, 330), (324, 330, 325), (325, 330, 331), (331, 332, 326), (326, 325, 331), (332, 333, 327), (327, 326, 332), (333, 334, 328), (328, 327, 333), (328, 334, 298), (298, 334, 300), (329, 335, 330), (330, 335, 336), (330, 336, 331), (331, 336, 74), (74, 76, 332), (332, 331, 74), (76, 78, 333), (333, 332, 76), (78, 80, 334), (334, 333, 78), (334, 80, 300), (300, 80, 81), (335, 337, 336), (336, 337, 72), (336, 72, 74), (337, 70, 72), (280, 338, 278), (278, 338, 231), (278, 231, 233), (338, 229, 231), (208, 339, 206), (206, 339, 181), (206, 181, 183), (339, 179, 181), (174, 340, 172), (172, 340, 341), (172, 341, 171), (171, 341, 342), (342, 343, 169), (169, 171, 342), (343, 344, 167), (167, 169, 343), (344, 345, 164), (164, 167, 344), (164, 345, 162), (162, 345, 160), (340, 346, 341), (341, 346, 347), (341, 347, 342), (342, 347, 348), (348, 349, 343), (343, 342, 348), (349, 350, 344), (344, 343, 349), (350, 351, 345), (345, 344, 350), (345, 351, 160), (160, 351, 158), (346, 352, 347), (347, 352, 353), (347, 353, 348), (348, 353, 354), (354, 355, 349), (349, 348, 354), (355, 356, 350), (350, 349, 355), (356, 357, 351), (351, 350, 356), (351, 357, 158), (158, 357, 156), (352, 358, 353), (353, 358, 359), (353, 359, 354), (354, 359, 360), (360, 361, 355), (355, 354, 360), (361, 362, 356), (356, 355, 361), (362, 363, 357), (357, 356, 362), (357, 363, 156), (156, 363, 154), (358, 364, 359), (359, 364, 365), (359, 365, 360), (360, 365, 366), (366, 367, 361), (361, 360, 366), (367, 368, 362), (362, 361, 367), (368, 369, 363), (363, 362, 368), (363, 369, 154), (154, 369, 152), (364, 370, 365), (365, 370, 371), (365, 371, 366), (366, 371, 372), (372, 373, 367), (367, 366, 372), (373, 374, 368), (368, 367, 373), (374, 375, 369), (369, 368, 374), (369, 375, 152), (152, 375, 150), (370, 376, 371), (371, 376, 377), (371, 377, 372), (372, 377, 131), (131, 133, 373), (373, 372, 131), (133, 135, 374), (374, 373, 133), (135, 137, 375), (375, 374, 135), (375, 137, 150), (150, 137, 138), (376, 378, 377), (377, 378, 129), (377, 129, 131), (378, 127, 129), (120, 379, 118), (118, 379, 380), (118, 380, 117), (117, 380, 381), (381, 382, 115), (115, 117, 381), (382, 383, 113), (113, 115, 382), (383, 384, 110), (110, 113, 383), (110, 384, 108), (108, 384, 106), (379, 385, 380), (380, 385, 386), (380, 386, 381), (381, 386, 387), (387, 388, 382), (382, 381, 387), (388, 389, 383), (383, 382, 388), (389, 390, 384), (384, 383, 389), (384, 390, 106), (106, 390, 104), (385, 391, 386), (386, 391, 392), (386, 392, 387), (387, 392, 393), (393, 394, 388), (388, 387, 393), (394, 395, 389), (389, 388, 394), (395, 396, 390), (390, 389, 395), (390, 396, 104), (104, 396, 102), (391, 397, 392), (392, 397, 398), (392, 398, 393), (393, 398, 399), (399, 400, 394), (394, 393, 399), (400, 401, 395), (395, 394, 400), (401, 402, 396), (396, 395, 401), (396, 402, 102), (102, 402, 100), (397, 403, 398), (398, 403, 404), (398, 404, 399), (399, 404, 405), (405, 406, 400), (400, 399, 405), (406, 407, 401), (401, 400, 406), (407, 408, 402), (402, 401, 407), (402, 408, 100), (100, 408, 98), (403, 409, 404), (404, 409, 410), (404, 410, 405), (405, 410, 411), (411, 412, 406), (406, 405, 411), (412, 413, 407), (407, 406, 412), (413, 414, 408), (408, 407, 413), (408, 414, 98), (98, 414, 95), (409, 415, 410), (410, 415, 416), (410, 416, 411), (411, 416, 87), (411, 87, 89), (415, 417, 416), (416, 417, 85), (416, 85, 87), (417, 83, 85), (95, 414, 93), (93, 414, 413), (93, 413, 91), (91, 413, 412), (91, 412, 89), (89, 412, 411), (109, 148, 111), (111, 148, 418), (418, 419, 112), (112, 111, 418), (419, 420, 114), (114, 112, 419), (420, 421, 116), (116, 114, 420), (116, 421, 119), (119, 421, 122), (148, 146, 418), (418, 146, 422), (422, 423, 419), (419, 418, 422), (423, 424, 420), (420, 419, 423), (424, 425, 421), (421, 420, 424), (421, 425, 122), (122, 425, 124), (146, 144, 422), (422, 144, 426), (426, 427, 423), (423, 422, 426), (427, 428, 424), (424, 423, 427), (428, 429, 425), (425, 424, 428), (425, 429, 124), (124, 429, 126), (144, 142, 426), (426, 142, 430), (430, 431, 427), (427, 426, 430), (431, 432, 428), (428, 427, 431), (432, 433, 429), (429, 428, 432), (429, 433, 126), (126, 433, 128), (142, 139, 430), (430, 139, 136), (136, 134, 431), (431, 430, 136), (134, 132, 432), (432, 431, 134), (132, 130, 433), (433, 432, 132), (433, 130, 128), (163, 198, 165), (165, 198, 434), (434, 435, 166), (166, 165, 434), (435, 436, 168), (168, 166, 435), (436, 437, 170), (170, 168, 436), (170, 437, 173), (173, 437, 176), (198, 196, 434), (434, 196, 438), (438, 439, 435), (435, 434, 438), (439, 440, 436), (436, 435, 439), (440, 441, 437), (437, 436, 440), (437, 441, 176), (176, 441, 178), (196, 194, 438), (438, 194, 442), (442, 443, 439), (439, 438, 442), (443, 444, 440), (440, 439, 443), (444, 445, 441), (441, 440, 444), (441, 445, 178), (178, 445, 180), (194, 191, 442), (442, 191, 188), (188, 186, 443), (443, 442, 188), (186, 184, 444), (444, 443, 186), (184, 182, 445), (445, 444, 184), (445, 182, 180), (201, 262, 202), (202, 262, 446), (446, 447, 203), (203, 202, 446), (447, 448, 204), (204, 203, 447), (448, 449, 205), (205, 204, 448), (205, 449, 207), (207, 449, 210), (262, 264, 446), (446, 264, 450), (450, 451, 447), (447, 446, 450), (451, 452, 448), (448, 447, 451), (452, 453, 449), (449, 448, 452), (449, 453, 210), (210, 453, 212), (264, 266, 450), (450, 266, 454), (454, 455, 451), (451, 450, 454), (455, 456, 452), (452, 451, 455), (456, 457, 453), (453, 452, 456), (453, 457, 212), (212, 457, 214), (266, 268, 454), (454, 268, 458), (458, 459, 455), (455, 454, 458), (459, 460, 456), (456, 455, 459), (460, 461, 457), (457, 456, 460), (457, 461, 214), (214, 461, 216), (268, 270, 458), (458, 270, 255), (255, 257, 459), (459, 458, 255), (257, 259, 460), (460, 459, 257), (259, 261, 461), (461, 460, 259), (461, 261, 216), (216, 261, 218), (253, 255, 270), (254, 252, 462), (462, 252, 250), (462, 250, 463), (463, 250, 248), (463, 248, 464), (464, 248, 246), (464, 246, 465), (465, 246, 244), (465, 244, 466), (466, 244, 241), (466, 241, 238), (467, 256, 254), (254, 462, 467), (462, 463, 468), (468, 467, 462), (463, 464, 469), (469, 468, 463), (464, 465, 470), (470, 469, 464), (465, 466, 471), (471, 470, 465), (466, 238, 236), (236, 471, 466), (472, 258, 256), (256, 467, 472), (473, 260, 258), (258, 472, 473), (467, 468, 474), (474, 472, 467), (468, 469, 475), (475, 474, 468), (469, 470, 476), (476, 475, 469), (470, 471, 477), (477, 476, 470), (471, 236, 234), (234, 477, 471), (222, 220, 473), (473, 220, 260), (472, 474, 478), (478, 473, 472), (474, 475, 479), (479, 478, 474), (475, 476, 480), (480, 479, 475), (476, 477, 481), (481, 480, 476), (477, 234, 232), (232, 481, 477), (224, 222, 478), (478, 222, 473), (226, 224, 479), (479, 224, 478), (228, 226, 480), (480, 226, 479), (230, 228, 481), (481, 228, 480), (232, 230, 481), (273, 301, 274), (274, 301, 482), (482, 483, 275), (275, 274, 482), (483, 484, 276), (276, 275, 483), (484, 485, 277), (277, 276, 484), (277, 485, 279), (279, 485, 282), (301, 303, 482), (482, 303, 486), (486, 487, 483), (483, 482, 486), (487, 488, 484), (484, 483, 487), (488, 489, 485), (485, 484, 488), (485, 489, 282), (282, 489, 284), (303, 305, 486), (486, 305, 490), (490, 491, 487), (487, 486, 490), (491, 492, 488), (488, 487, 491), (492, 493, 489), (489, 488, 492), (489, 493, 284), (284, 493, 286), (305, 307, 490), (490, 307, 494), (494, 495, 491), (491, 490, 494), (495, 496, 492), (492, 491, 495), (496, 497, 493), (493, 492, 496), (493, 497, 286), (286, 497, 288), (307, 309, 494), (494, 309, 498), (498, 499, 495), (495, 494, 498), (499, 500, 496), (496, 495, 499), (500, 501, 497), (497, 496, 500), (497, 501, 288), (288, 501, 290), (309, 311, 498), (498, 311, 502), (502, 503, 499), (499, 498, 502), (503, 504, 500), (500, 499, 503), (504, 505, 501), (501, 500, 504), (501, 505, 290), (290, 505, 292), (318, 503, 502), (502, 315, 318), (320, 504, 503), (503, 318, 320), (322, 505, 504), (504, 320, 322), (294, 292, 322), (322, 292, 505), (311, 313, 502), (502, 313, 315), (506, 83, 507), (507, 83, 417), (507, 417, 415), (509, 82, 508), (507, 179, 509), (509, 179, 339), (509, 339, 208), (415, 409, 507), (507, 409, 403), (507, 403, 397), (397, 391, 507), (507, 391, 385), (507, 385, 379), (379, 120, 507), (507, 120, 121), (507, 121, 123), (123, 125, 507), (507, 125, 127), (507, 127, 378), (378, 376, 507), (507, 376, 370), (507, 370, 364), (364, 358, 507), (507, 358, 352), (507, 352, 346), (346, 340, 507), (507, 340, 174), (507, 174, 175), (175, 177, 507), (507, 177, 179), (208, 209, 509), (509, 209, 211), (509, 211, 213), (213, 215, 509), (509, 215, 217), (509, 217, 219), (219, 221, 509), (509, 221, 223), (509, 223, 225), (225, 227, 509), (509, 227, 229), (509, 229, 338), (338, 280, 509), (509, 280, 281), (509, 281, 283), (283, 285, 509), (509, 285, 287), (509, 287, 289), (289, 291, 509), (509, 291, 293), (509, 293, 295), (295, 297, 509), (509, 297, 299), (509, 299, 82), (337, 510, 70), (511, 512, 513), (513, 512, 514), (513, 514, 515), (515, 514, 516), (515, 516, 517), (517, 516, 518), (517, 518, 519), (519, 518, 520), (519, 520, 521), (520, 522, 523), (523, 521, 520), (522, 524, 525), (525, 523, 522), (524, 526, 527), (527, 525, 524), (526, 528, 529), (529, 527, 526), (528, 530, 531), (531, 529, 528), (530, 532, 533), (533, 531, 530), (532, 534, 535), (535, 533, 532), (535, 534, 536), (536, 534, 537), (536, 537, 335), (335, 537, 538), (335, 538, 337), (337, 538, 510), (335, 329, 536), (536, 329, 539), (536, 539, 535), (535, 539, 540), (540, 541, 533), (533, 535, 540), (541, 542, 531), (531, 533, 541), (542, 543, 529), (529, 531, 542), (543, 544, 527), (527, 529, 543), (544, 545, 525), (525, 527, 544), (545, 546, 523), (523, 525, 545), (546, 547, 521), (521, 523, 546), (521, 547, 548), (548, 547, 549), (548, 549, 550), (550, 549, 551), (551, 549, 552), (551, 552, 553), (553, 552, 554), (553, 554, 555), (555, 554, 556), (555, 556, 557), (557, 556, 558), (557, 558, 559), (559, 558, 560), (559, 560, 561), (561, 560, 562), (561, 562, 563), (563, 562, 564), (563, 564, 565), (565, 564, 566), (565, 566, 567), (567, 566, 568), (567, 568, 569), (569, 568, 570), (569, 570, 571), (571, 570, 572), (571, 572, 573), (573, 572, 574), (573, 574, 575), (574, 576, 577), (577, 575, 574), (576, 578, 579), (579, 577, 576), (578, 580, 581), (581, 579, 578), (580, 582, 583), (583, 581, 580), (582, 584, 585), (585, 583, 582), (584, 586, 587), (587, 585, 584), (586, 588, 589), (589, 587, 586), (589, 588, 590), (590, 588, 591), (590, 591, 245), (245, 591, 243), (243, 591, 592), (243, 592, 593), (593, 592, 594), (593, 594, 595), (594, 596, 597), (597, 595, 594), (596, 598, 599), (599, 597, 596), (598, 600, 601), (601, 599, 598), (600, 602, 603), (603, 601, 600), (602, 604, 605), (605, 603, 602), (604, 606, 607), (607, 605, 604), (606, 608, 609), (609, 607, 606), (609, 608, 568), (568, 608, 570), (329, 323, 539), (539, 323, 610), (539, 610, 540), (540, 610, 611), (611, 612, 541), (541, 540, 611), (612, 613, 542), (542, 541, 612), (613, 614, 543), (543, 542, 613), (614, 615, 544), (544, 543, 614), (615, 616, 545), (545, 544, 615), (616, 617, 546), (546, 545, 616), (617, 618, 547), (547, 546, 617), (547, 618, 549), (549, 618, 552), (323, 312, 610), (610, 312, 619), (610, 619, 611), (611, 619, 620), (620, 621, 612), (612, 611, 620), (621, 622, 613), (613, 612, 621), (622, 623, 614), (614, 613, 622), (623, 624, 615), (615, 614, 623), (624, 625, 616), (616, 615, 624), (625, 626, 617), (617, 616, 625), (626, 627, 618), (618, 617, 626), (618, 627, 552), (552, 627, 554), (312, 310, 619), (619, 310, 628), (619, 628, 620), (620, 628, 629), (629, 630, 621), (621, 620, 629), (630, 631, 622), (622, 621, 630), (631, 632, 623), (623, 622, 631), (632, 633, 624), (624, 623, 632), (633, 634, 625), (625, 624, 633), (634, 635, 626), (626, 625, 634), (635, 636, 627), (627, 626, 635), (627, 636, 554), (554, 636, 556), (310, 308, 628), (628, 308, 637), (628, 637, 629), (629, 637, 638), (638, 639, 630), (630, 629, 638), (639, 640, 631), (631, 630, 639), (640, 641, 632), (632, 631, 640), (641, 642, 633), (633, 632, 641), (642, 643, 634), (634, 633, 642), (643, 644, 635), (635, 634, 643), (644, 645, 636), (636, 635, 644), (636, 645, 556), (556, 645, 558), (637, 308, 646), (646, 308, 306), (646, 306, 647), (647, 306, 304), (647, 304, 648), (648, 304, 302), (648, 302, 649), (649, 302, 272), (649, 272, 650), (650, 272, 242), (650, 242, 593), (593, 242, 243), (245, 247, 590), (590, 247, 651), (590, 651, 589), (589, 651, 652), (652, 653, 587), (587, 589, 652), (653, 654, 585), (585, 587, 653), (654, 655, 583), (583, 585, 654), (655, 656, 581), (581, 583, 655), (656, 657, 579), (579, 581, 656), (657, 658, 577), (577, 579, 657), (658, 659, 575), (575, 577, 658), (575, 659, 660), (660, 659, 661), (660, 661, 662), (662, 661, 663), (663, 661, 664), (663, 664, 665), (665, 664, 666), (665, 666, 667), (667, 666, 668), (667, 668, 669), (669, 668, 670), (669, 670, 671), (671, 670, 672), (671, 672, 673), (673, 672, 674), (673, 674, 675), (675, 674, 676), (675, 676, 677), (677, 676, 678), (677, 678, 679), (679, 678, 680), (679, 680, 681), (681, 680, 682), (681, 682, 683), (683, 682, 684), (683, 684, 685), (685, 684, 686), (685, 686, 687), (687, 686, 688), (687, 688, 689), (688, 690, 691), (691, 689, 688), (690, 692, 693), (693, 691, 690), (692, 694, 695), (695, 693, 692), (694, 696, 697), (697, 695, 694), (696, 698, 699), (699, 697, 696), (698, 700, 701), (701, 699, 698), (700, 702, 703), (703, 701, 700), (703, 702, 704), (704, 702, 705), (704, 705, 161), (161, 705, 199), (199, 705, 706), (199, 706, 197), (197, 706, 707), (197, 707, 195), (195, 707, 708), (195, 708, 193), (193, 708, 709), (193, 709, 192), (192, 709, 710), (192, 710, 711), (711, 710, 712), (711, 712, 713), (712, 714, 715), (715, 713, 712), (714, 716, 717), (717, 715, 714), (716, 718, 719), (719, 717, 716), (718, 720, 721), (721, 719, 718), (720, 722, 723), (723, 721, 720), (722, 724, 725), (725, 723, 722), (724, 726, 727), (727, 725, 724), (727, 726, 678), (678, 726, 680), (247, 249, 651), (651, 249, 728), (651, 728, 652), (652, 728, 729), (729, 730, 653), (653, 652, 729), (730, 731, 654), (654, 653, 730), (731, 732, 655), (655, 654, 731), (732, 733, 656), (656, 655, 732), (733, 734, 657), (657, 656, 733), (734, 735, 658), (658, 657, 734), (735, 736, 659), (659, 658, 735), (659, 736, 661), (661, 736, 664), (249, 251, 728), (728, 251, 737), (728, 737, 729), (729, 737, 738), (738, 739, 730), (730, 729, 738), (739, 740, 731), (731, 730, 739), (740, 741, 732), (732, 731, 740), (741, 742, 733), (733, 732, 741), (742, 743, 734), (734, 733, 742), (743, 744, 735), (735, 734, 743), (744, 745, 736), (736, 735, 744), (736, 745, 664), (664, 745, 666), (251, 271, 737), (737, 271, 746), (737, 746, 738), (738, 746, 747), (747, 748, 739), (739, 738, 747), (748, 749, 740), (740, 739, 748), (749, 750, 741), (741, 740, 749), (750, 751, 742), (742, 741, 750), (751, 752, 743), (743, 742, 751), (752, 753, 744), (744, 743, 752), (753, 754, 745), (745, 744, 753), (745, 754, 666), (666, 754, 668), (746, 271, 755), (755, 271, 269), (755, 269, 756), (756, 269, 267), (756, 267, 757), (757, 267, 265), (757, 265, 758), (758, 265, 263), (758, 263, 759), (759, 263, 200), (759, 200, 711), (711, 200, 192), (704, 161, 760), (760, 161, 159), (760, 159, 761), (761, 159, 157), (761, 157, 762), (762, 157, 155), (762, 155, 763), (763, 155, 153), (763, 153, 764), (764, 153, 151), (764, 151, 765), (765, 151, 140), (765, 140, 766), (766, 140, 767), (766, 767, 768), (768, 767, 769), (769, 770, 771), (771, 768, 769), (770, 772, 773), (773, 771, 770), (772, 774, 775), (775, 773, 772), (774, 776, 777), (777, 775, 774), (776, 778, 779), (779, 777, 776), (778, 780, 781), (781, 779, 778), (780, 782, 783), (783, 781, 780), (783, 782, 784), (784, 782, 785), (784, 785, 786), (786, 785, 787), (787, 785, 788), (787, 788, 789), (789, 788, 790), (789, 790, 791), (790, 792, 793), (793, 791, 790), (792, 794, 795), (795, 793, 792), (794, 796, 797), (797, 795, 794), (796, 798, 799), (799, 797, 796), (798, 800, 801), (801, 799, 798), (800, 802, 803), (803, 801, 800), (802, 804, 805), (805, 803, 802), (805, 804, 806), (806, 804, 807), (806, 807, 145), (145, 807, 143), (143, 807, 808), (143, 808, 141), (141, 808, 767), (141, 767, 140), (145, 147, 806), (806, 147, 809), (806, 809, 805), (805, 809, 810), (810, 811, 803), (803, 805, 810), (811, 812, 801), (801, 803, 811), (812, 813, 799), (799, 801, 812), (813, 814, 797), (797, 799, 813), (814, 815, 795), (795, 797, 814), (815, 816, 793), (793, 795, 815), (816, 817, 791), (791, 793, 816), (791, 817, 818), (818, 817, 819), (818, 819, 820), (820, 819, 821), (821, 819, 822), (821, 822, 823), (823, 822, 824), (823, 824, 825), (825, 824, 826), (825, 826, 827), (827, 826, 828), (827, 828, 829), (829, 828, 830), (829, 830, 831), (831, 830, 832), (831, 832, 833), (833, 832, 834), (833, 834, 835), (96, 94, 1120, 1118), (96, 838, 97), (97, 838, 839), (97, 839, 840), (840, 839, 841), (840, 841, 842), (841, 843, 844), (844, 842, 841), (843, 845, 846), (846, 844, 843), (845, 847, 848), (848, 846, 845), (847, 849, 850), (850, 848, 847), (849, 851, 852), (852, 850, 849), (851, 853, 854), (854, 852, 851), (853, 855, 856), (856, 854, 853), (856, 855, 832), (832, 855, 834), (147, 149, 809), (809, 149, 857), (809, 857, 810), (810, 857, 858), (858, 859, 811), (811, 810, 858), (859, 860, 812), (812, 811, 859), (860, 861, 813), (813, 812, 860), (861, 862, 814), (814, 813, 861), (862, 863, 815), (815, 814, 862), (863, 864, 816), (816, 815, 863), (864, 865, 817), (817, 816, 864), (817, 865, 819), (819, 865, 822), (149, 107, 857), (857, 107, 866), (857, 866, 858), (858, 866, 867), (867, 868, 859), (859, 858, 867), (868, 869, 860), (860, 859, 868), (869, 870, 861), (861, 860, 869), (870, 871, 862), (862, 861, 870), (871, 872, 863), (863, 862, 871), (872, 873, 864), (864, 863, 872), (873, 874, 865), (865, 864, 873), (865, 874, 822), (822, 874, 824), (866, 107, 875), (875, 107, 105), (875, 105, 876), (876, 105, 103), (876, 103, 877), (877, 103, 101), (877, 101, 878), (878, 101, 99), (878, 99, 840), (840, 99, 97), (820, 879, 818), (818, 879, 789), (818, 789, 791), (879, 787, 789), (786, 880, 784), (784, 880, 881), (784, 881, 783), (783, 881, 882), (882, 883, 781), (781, 783, 882), (883, 884, 779), (779, 781, 883), (884, 885, 777), (777, 779, 884), (885, 886, 775), (775, 777, 885), (886, 887, 773), (773, 775, 886), (887, 888, 771), (771, 773, 887), (888, 889, 768), (768, 771, 888), (768, 889, 766), (766, 889, 765), (880, 890, 881), (881, 890, 891), (881, 891, 882), (882, 891, 892), (892, 893, 883), (883, 882, 892), (893, 894, 884), (884, 883, 893), (894, 895, 885), (885, 884, 894), (895, 896, 886), (886, 885, 895), (896, 897, 887), (887, 886, 896), (897, 898, 888), (888, 887, 897), (898, 899, 889), (889, 888, 898), (889, 899, 765), (765, 899, 764), (890, 900, 891), (891, 900, 901), (891, 901, 892), (892, 901, 902), (902, 903, 893), (893, 892, 902), (903, 904, 894), (894, 893, 903), (904, 905, 895), (895, 894, 904), (905, 906, 896), (896, 895, 905), (906, 907, 897), (897, 896, 906), (907, 908, 898), (898, 897, 907), (908, 909, 899), (899, 898, 908), (899, 909, 764), (764, 909, 763), (900, 910, 901), (901, 910, 911), (901, 911, 902), (902, 911, 912), (912, 913, 903), (903, 902, 912), (913, 914, 904), (904, 903, 913), (914, 915, 905), (905, 904, 914), (915, 916, 906), (906, 905, 915), (916, 917, 907), (907, 906, 916), (917, 918, 908), (908, 907, 917), (918, 919, 909), (909, 908, 918), (909, 919, 763), (763, 919, 762), (910, 920, 911), (911, 920, 921), (911, 921, 912), (912, 921, 922), (922, 923, 913), (913, 912, 922), (923, 924, 914), (914, 913, 923), (924, 925, 915), (915, 914, 924), (925, 926, 916), (916, 915, 925), (926, 927, 917), (917, 916, 926), (927, 928, 918), (918, 917, 927), (928, 929, 919), (919, 918, 928), (919, 929, 762), (762, 929, 761), (920, 930, 921), (921, 930, 931), (921, 931, 922), (922, 931, 932), (932, 933, 923), (923, 922, 932), (933, 934, 924), (924, 923, 933), (934, 935, 925), (925, 924, 934), (935, 936, 926), (926, 925, 935), (936, 937, 927), (927, 926, 936), (937, 938, 928), (928, 927, 937), (938, 939, 929), (929, 928, 938), (929, 939, 761), (761, 939, 760), (930, 940, 931), (931, 940, 941), (931, 941, 932), (932, 941, 942), (942, 943, 933), (933, 932, 942), (943, 944, 934), (934, 933, 943), (944, 945, 935), (935, 934, 944), (945, 946, 936), (936, 935, 945), (946, 947, 937), (937, 936, 946), (947, 948, 938), (938, 937, 947), (948, 949, 939), (939, 938, 948), (939, 949, 760), (760, 949, 704), (940, 950, 941), (941, 950, 951), (941, 951, 942), (942, 951, 952), (942, 952, 689), (689, 952, 687), (950, 953, 951), (951, 953, 952), (953, 954, 952), (952, 954, 687), (954, 955, 687), (687, 955, 685), (955, 683, 685), (662, 956, 660), (660, 956, 573), (660, 573, 575), (956, 571, 573), (550, 957, 548), (548, 957, 519), (548, 519, 521), (957, 517, 519), (958, 510, 960), (960, 510, 538), (960, 538, 961), (961, 538, 537), (961, 537, 534), (958, 960, 963), (963, 959, 958), (960, 961, 964), (964, 963, 960), (961, 534, 532), (532, 964, 961), (959, 963, 966), (966, 962, 959), (963, 964, 967), (967, 966, 963), (964, 532, 530), (530, 967, 964), (962, 966, 969), (969, 965, 962), (966, 967, 970), (970, 969, 966), (967, 530, 528), (528, 970, 967), (965, 969, 972), (972, 968, 965), (969, 970, 973), (973, 972, 969), (970, 528, 526), (526, 973, 970), (968, 972, 975), (975, 971, 968), (972, 973, 976), (976, 975, 972), (973, 526, 524), (524, 976, 973), (971, 975, 978), (978, 974, 971), (975, 976, 979), (979, 978, 975), (976, 524, 522), (522, 979, 976), (974, 978, 980), (980, 977, 974), (978, 979, 981), (981, 980, 978), (979, 522, 520), (520, 981, 979), (512, 977, 514), (514, 977, 980), (514, 980, 516), (516, 980, 981), (516, 981, 518), (518, 981, 520), (637, 646, 638), (638, 646, 982), (982, 983, 639), (639, 638, 982), (983, 984, 640), (640, 639, 983), (984, 985, 641), (641, 640, 984), (985, 986, 642), (642, 641, 985), (986, 987, 643), (643, 642, 986), (987, 988, 644), (644, 643, 987), (988, 989, 645), (645, 644, 988), (645, 989, 558), (558, 989, 560), (646, 647, 982), (982, 647, 990), (990, 991, 983), (983, 982, 990), (991, 992, 984), (984, 983, 991), (992, 993, 985), (985, 984, 992), (993, 994, 986), (986, 985, 993), (994, 995, 987), (987, 986, 994), (995, 996, 988), (988, 987, 995), (996, 997, 989), (989, 988, 996), (989, 997, 560), (560, 997, 562), (647, 648, 990), (990, 648, 998), (998, 999, 991), (991, 990, 998), (999, 1000, 992), (992, 991, 999), (1000, 1001, 993), (993, 992, 1000), (1001, 1002, 994), (994, 993, 1001), (1002, 1003, 995), (995, 994, 1002), (1003, 1004, 996), (996, 995, 1003), (1004, 1005, 997), (997, 996, 1004), (997, 1005, 562), (562, 1005, 564), (648, 649, 998), (998, 649, 1006), (1006, 1007, 999), (999, 998, 1006), (1007, 1008, 1000), (1000, 999, 1007), (1008, 1009, 1001), (1001, 1000, 1008), (1009, 1010, 1002), (1002, 1001, 1009), (1010, 1011, 1003), (1003, 1002, 1010), (1011, 1012, 1004), (1004, 1003, 1011), (1012, 1013, 1005), (1005, 1004, 1012), (1005, 1013, 564), (564, 1013, 566), (649, 650, 1006), (1006, 650, 595), (595, 597, 1007), (1007, 1006, 595), (597, 599, 1008), (1008, 1007, 597), (599, 601, 1009), (1009, 1008, 599), (601, 603, 1010), (1010, 1009, 601), (603, 605, 1011), (1011, 1010, 603), (605, 607, 1012), (1012, 1011, 605), (607, 609, 1013), (1013, 1012, 607), (1013, 609, 566), (566, 609, 568), (593, 595, 650), (594, 592, 1014), (1014, 592, 591), (1014, 591, 588), (1015, 596, 594), (594, 1014, 1015), (1014, 588, 586), (586, 1015, 1014), (1016, 598, 596), (596, 1015, 1016), (1017, 600, 598), (598, 1016, 1017), (1015, 586, 584), (584, 1016, 1015), (1018, 602, 600), (600, 1017, 1018), (1016, 584, 582), (582, 1017, 1016), (1019, 604, 602), (602, 1018, 1019), (1017, 582, 580), (580, 1018, 1017), (1020, 606, 604), (604, 1019, 1020), (1018, 580, 578), (578, 1019, 1018), (1021, 608, 606), (606, 1020, 1021), (1019, 578, 576), (576, 1020, 1019), (572, 570, 1021), (1021, 570, 608), (1020, 576, 574), (574, 1021, 1020), (574, 572, 1021), (746, 755, 747), (747, 755, 1022), (1022, 1023, 748), (748, 747, 1022), (1023, 1024, 749), (749, 748, 1023), (1024, 1025, 750), (750, 749, 1024), (1025, 1026, 751), (751, 750, 1025), (1026, 1027, 752), (752, 751, 1026), (1027, 1028, 753), (753, 752, 1027), (1028, 1029, 754), (754, 753, 1028), (754, 1029, 668), (668, 1029, 670), (755, 756, 1022), (1022, 756, 1030), (1030, 1031, 1023), (1023, 1022, 1030), (1031, 1032, 1024), (1024, 1023, 1031), (1032, 1033, 1025), (1025, 1024, 1032), (1033, 1034, 1026), (1026, 1025, 1033), (1034, 1035, 1027), (1027, 1026, 1034), (1035, 1036, 1028), (1028, 1027, 1035), (1036, 1037, 1029), (1029, 1028, 1036), (1029, 1037, 670), (670, 1037, 672), (756, 757, 1030), (1030, 757, 1038), (1038, 1039, 1031), (1031, 1030, 1038), (1039, 1040, 1032), (1032, 1031, 1039), (1040, 1041, 1033), (1033, 1032, 1040), (1041, 1042, 1034), (1034, 1033, 1041), (1042, 1043, 1035), (1035, 1034, 1042), (1043, 1044, 1036), (1036, 1035, 1043), (1044, 1045, 1037), (1037, 1036, 1044), (1037, 1045, 672), (672, 1045, 674), (757, 758, 1038), (1038, 758, 1046), (1046, 1047, 1039), (1039, 1038, 1046), (1047, 1048, 1040), (1040, 1039, 1047), (1048, 1049, 1041), (1041, 1040, 1048), (1049, 1050, 1042), (1042, 1041, 1049), (1050, 1051, 1043), (1043, 1042, 1050), (1051, 1052, 1044), (1044, 1043, 1051), (1052, 1053, 1045), (1045, 1044, 1052), (1045, 1053, 674), (674, 1053, 676), (758, 759, 1046), (1046, 759, 713), (713, 715, 1047), (1047, 1046, 713), (715, 717, 1048), (1048, 1047, 715), (717, 719, 1049), (1049, 1048, 717), (719, 721, 1050), (1050, 1049, 719), (721, 723, 1051), (1051, 1050, 721), (723, 725, 1052), (1052, 1051, 723), (725, 727, 1053), (1053, 1052, 725), (1053, 727, 676), (676, 727, 678), (711, 713, 759), (712, 710, 1054), (1054, 710, 709), (1054, 709, 1055), (1055, 709, 708), (1055, 708, 707), (1056, 714, 712), (712, 1054, 1056), (1054, 1055, 1057), (1057, 1056, 1054), (1055, 1058, 1059), (1059, 1057, 1055), (1058, 1060, 1061), (1061, 1059, 1058), (1060, 702, 700), (700, 1061, 1060), (1062, 716, 714), (714, 1056, 1062), (1063, 718, 716), (716, 1062, 1063), (1056, 1057, 1064), (1064, 1062, 1056), (1057, 1059, 1065), (1065, 1064, 1057), (1059, 1061, 1066), (1066, 1065, 1059), (1061, 700, 698), (698, 1066, 1061), (1067, 720, 718), (718, 1063, 1067), (1062, 1064, 1068), (1068, 1063, 1062), (1064, 1065, 1069), (1069, 1068, 1064), (1065, 1066, 1070), (1070, 1069, 1065), (1066, 698, 696), (696, 1070, 1066), (1071, 722, 720), (720, 1067, 1071), (1063, 1068, 1072), (1072, 1067, 1063), (1068, 1069, 1073), (1073, 1072, 1068), (1069, 1070, 1074), (1074, 1073, 1069), (1070, 696, 694), (694, 1074, 1070), (1075, 724, 722), (722, 1071, 1075), (1067, 1072, 1076), (1076, 1071, 1067), (1072, 1073, 1077), (1077, 1076, 1072), (1073, 1074, 1078), (1078, 1077, 1073), (1074, 694, 692), (692, 1078, 1074), (1079, 726, 724), (724, 1075, 1079), (1071, 1076, 1080), (1080, 1075, 1071), (1076, 1077, 1081), (1081, 1080, 1076), (1077, 1078, 1082), (1082, 1081, 1077), (1078, 692, 690), (690, 1082, 1078), (682, 680, 1079), (1079, 680, 726), (1075, 1080, 1083), (1083, 1079, 1075), (1080, 1081, 1084), (1084, 1083, 1080), (1081, 1082, 686), (686, 1084, 1081), (1082, 690, 688), (688, 686, 1082), (1058, 1055, 707), (1079, 1083, 682), (682, 1083, 1084), (682, 1084, 684), (684, 1084, 686), (1060, 1058, 707), (702, 1060, 706), (706, 1060, 707), (705, 702, 706), (703, 704, 949), (948, 701, 703), (703, 949, 948), (947, 699, 701), (701, 948, 947), (946, 697, 699), (699, 947, 946), (945, 695, 697), (697, 946, 945), (944, 693, 695), (695, 945, 944), (943, 691, 693), (693, 944, 943), (942, 689, 691), (691, 943, 942), (767, 808, 769), (769, 808, 1085), (1085, 1086, 770), (770, 769, 1085), (1086, 1087, 772), (772, 770, 1086), (1087, 1088, 774), (774, 772, 1087), (1088, 1089, 776), (776, 774, 1088), (1089, 1090, 778), (778, 776, 1089), (1090, 1091, 780), (780, 778, 1090), (1091, 1092, 782), (782, 780, 1091), (782, 1092, 785), (785, 1092, 788), (808, 807, 1085), (1085, 807, 804), (804, 802, 1086), (1086, 1085, 804), (802, 800, 1087), (1087, 1086, 802), (800, 798, 1088), (1088, 1087, 800), (798, 796, 1089), (1089, 1088, 798), (796, 794, 1090), (1090, 1089, 796), (794, 792, 1091), (1091, 1090, 794), (792, 790, 1092), (1092, 1091, 792), (1092, 790, 788), (866, 875, 867), (867, 875, 1093), (1093, 1094, 868), (868, 867, 1093), (1094, 1095, 869), (869, 868, 1094), (1095, 1096, 870), (870, 869, 1095), (1096, 1097, 871), (871, 870, 1096), (1097, 1098, 872), (872, 871, 1097), (1098, 1099, 873), (873, 872, 1098), (1099, 1100, 874), (874, 873, 1099), (874, 1100, 824), (824, 1100, 826), (875, 876, 1093), (1093, 876, 1101), (1101, 1102, 1094), (1094, 1093, 1101), (1102, 1103, 1095), (1095, 1094, 1102), (1103, 1104, 1096), (1096, 1095, 1103), (1104, 1105, 1097), (1097, 1096, 1104), (1105, 1106, 1098), (1098, 1097, 1105), (1106, 1107, 1099), (1099, 1098, 1106), (1107, 1108, 1100), (1100, 1099, 1107), (1100, 1108, 826), (826, 1108, 828), (876, 877, 1101), (1101, 877, 1109), (1109, 1110, 1102), (1102, 1101, 1109), (1110, 1111, 1103), (1103, 1102, 1110), (1111, 1112, 1104), (1104, 1103, 1111), (1112, 1113, 1105), (1105, 1104, 1112), (1113, 1114, 1106), (1106, 1105, 1113), (1114, 1115, 1107), (1107, 1106, 1114), (1115, 1116, 1108), (1108, 1107, 1115), (1108, 1116, 828), (828, 1116, 830), (877, 878, 1109), (1109, 878, 842), (842, 844, 1110), (1110, 1109, 842), (844, 846, 1111), (1111, 1110, 844), (846, 848, 1112), (1112, 1111, 846), (848, 850, 1113), (1113, 1112, 848), (850, 852, 1114), (1114, 1113, 850), (852, 854, 1115), (1115, 1114, 852), (854, 856, 1116), (1116, 1115, 854), (1116, 856, 830), (830, 856, 832), (840, 842, 878), (841, 839, 1117), (1117, 839, 838), (88, 86, 1129, 1127), (1130, 1128, 1529, 1530), (1119, 843, 841), (841, 1117, 1119), (84, 83, 1132, 1131), (1122, 1121, 1525, 1526), (1121, 845, 843), (843, 1119, 1121), (1122, 847, 845), (845, 1121, 1122), (92, 90, 1125, 1123), (1126, 1124, 1527, 1528), (1124, 849, 847), (847, 1122, 1124), (1119, 1117, 1523, 1524), (1121, 1119, 1524, 1525), (1126, 851, 849), (849, 1124, 1126), (838, 96, 1118, 836), (1124, 1122, 1526, 1527), (1128, 853, 851), (851, 1126, 1128), (86, 84, 1131, 1129), (90, 88, 1127, 1125), (1130, 855, 853), (853, 1128, 1130), (1128, 1126, 1528, 1529), (94, 92, 1123, 1120), (1130, 834, 855), (1117, 838, 836, 1523), (834, 1130, 1530, 837), (1134, 511, 513), (1136, 835, 1135), (1134, 677, 1136), (1136, 677, 679), (1136, 679, 681), (513, 515, 1134), (1134, 515, 517), (1134, 517, 957), (957, 550, 1134), (1134, 550, 551), (1134, 551, 553), (553, 555, 1134), (1134, 555, 557), (1134, 557, 559), (559, 561, 1134), (1134, 561, 563), (1134, 563, 565), (565, 567, 1134), (1134, 567, 569), (1134, 569, 571), (571, 956, 1134), (1134, 956, 662), (1134, 662, 663), (663, 665, 1134), (1134, 665, 667), (1134, 667, 669), (669, 671, 1134), (1134, 671, 673), (1134, 673, 675), (675, 677, 1134), (681, 683, 1136), (1136, 683, 955), (1136, 955, 954), (954, 953, 1136), (1136, 953, 950), (1136, 950, 940), (940, 930, 1136), (1136, 930, 920), (1136, 920, 910), (910, 900, 1136), (1136, 900, 890), (1136, 890, 880), (880, 786, 1136), (1136, 786, 787), (1136, 787, 879), (879, 820, 1136), (1136, 820, 821), (1136, 821, 823), (823, 825, 1136), (1136, 825, 827), (1136, 827, 829), (829, 831, 1136), (1136, 831, 833), (1136, 833, 835), (1133, 1134, 1139, 1140, 1138), (1136, 1135, 1147), (1147, 1135, 1148), (1147, 1148, 1149), (1149, 1148, 1150), (0, 2, 1140), (1140, 2, 4), (1140, 4, 1138), (4, 5, 68, 69), (1150, 64, 1149), (1149, 64, 62), (1149, 62, 60), (60, 58, 1149), (1149, 58, 56), (1149, 56, 54), (54, 52, 1149), (1149, 52, 50), (1149, 50, 48), (48, 46, 1149), (1149, 46, 44), (1149, 44, 42), (42, 40, 1149), (1149, 40, 38), (1149, 38, 36), (36, 34, 1149), (1149, 34, 1140), (1140, 34, 32), (1140, 32, 30), (30, 28, 1140), (1140, 28, 26), (1140, 26, 24), (24, 22, 1140), (1140, 22, 20), (1140, 20, 18), (18, 16, 1140), (1140, 16, 14), (1140, 14, 12), (12, 10, 1140), (1140, 10, 8), (1140, 8, 6), (6, 0, 1140), (1151, 1152, 1153), (1153, 1152, 1154), (1153, 1154, 1155), (1155, 1154, 1156), (1155, 1156, 1157), (1156, 1158, 1159), (1159, 1157, 1156), (1158, 1160, 1161), (1161, 1159, 1158), (1160, 1162, 1163), (1163, 1161, 1160), (1162, 1164, 1165), (1165, 1163, 1162), (1164, 1166, 1167), (1167, 1165, 1164), (1166, 1168, 1169), (1169, 1167, 1166), (1168, 1170, 1171), (1171, 1169, 1168), (1170, 1172, 1173), (1173, 1171, 1170), (1173, 1172, 1174), (1174, 1172, 1175), (1174, 1175, 1176), (1176, 1175, 1177), (1177, 1175, 1178), (1177, 1178, 1179), (1179, 1178, 1180), (1179, 1180, 1181), (1181, 1180, 1182), (1182, 1180, 1183), (1182, 1183, 1184), (1184, 1183, 1185), (1184, 1185, 1186), (1186, 1185, 1187), (1186, 1187, 1188), (1188, 1187, 1189), (1188, 1189, 1190), (1190, 1189, 1191), (1190, 1191, 1192), (1192, 1191, 1193), (1192, 1193, 1194), (1194, 1193, 1195), (1194, 1195, 1196), (1196, 1195, 1197), (1196, 1197, 1151), (1151, 1197, 1152), (1181, 1177, 1179), (1198, 1199, 1176), (1176, 1199, 1200), (1176, 1200, 1174), (1174, 1200, 1173), (1199, 1198, 1201), (1201, 1198, 1202), (1201, 1202, 1203), (1203, 1202, 1204), (1203, 1204, 1205), (1205, 1204, 1206), (1205, 1206, 1207), (1207, 1206, 1208), (1207, 1208, 1209), (1209, 1208, 1210), (1209, 1210, 1211), (1211, 1210, 1212), (1211, 1212, 1213), (1213, 1212, 1214), (1213, 1214, 1215), (1215, 1214, 1216), (1215, 1216, 1217), (1217, 1216, 1218), (1217, 1218, 1219), (1219, 1218, 1220), (1219, 1220, 1221), (1221, 1220, 1222), (1221, 1222, 1223), (1223, 1222, 1157), (1157, 1159, 1224), (1224, 1223, 1157), (1159, 1161, 1225), (1225, 1224, 1159), (1161, 1163, 1226), (1226, 1225, 1161), (1163, 1165, 1227), (1227, 1226, 1163), (1165, 1167, 1228), (1228, 1227, 1165), (1167, 1169, 1229), (1229, 1228, 1167), (1169, 1171, 1230), (1230, 1229, 1169), (1171, 1173, 1231), (1231, 1230, 1171), (1231, 1173, 1200), (1220, 1153, 1222), (1222, 1153, 1155), (1222, 1155, 1157), (1154, 1152, 1232), (1232, 1152, 1197), (1232, 1197, 1233), (1233, 1197, 1195), (1233, 1195, 1234), (1234, 1195, 1193), (1234, 1193, 1235), (1235, 1193, 1191), (1235, 1191, 1236), (1236, 1191, 1189), (1236, 1189, 1237), (1237, 1189, 1187), (1237, 1187, 1238), (1238, 1187, 1185), (1238, 1185, 1239), (1239, 1185, 1183), (1239, 1183, 1240), (1240, 1183, 1180), (1240, 1180, 1178), (1217, 1219, 1221), (1217, 1221, 1223), (1156, 1232, 1233), (1233, 1158, 1156), (1215, 1217, 1223), (1154, 1232, 1156), (1233, 1234, 1160), (1160, 1158, 1233), (1234, 1235, 1162), (1162, 1160, 1234), (1235, 1236, 1164), (1164, 1162, 1235), (1236, 1237, 1166), (1166, 1164, 1236), (1237, 1238, 1168), (1168, 1166, 1237), (1238, 1239, 1170), (1170, 1168, 1238), (1239, 1240, 1172), (1172, 1170, 1239), (1172, 1240, 1175), (1175, 1240, 1178), (1213, 1215, 1224), (1224, 1215, 1223), (1211, 1213, 1225), (1225, 1213, 1224), (1209, 1211, 1226), (1226, 1211, 1225), (1207, 1209, 1227), (1227, 1209, 1226), (1205, 1207, 1228), (1228, 1207, 1227), (1203, 1205, 1229), (1229, 1205, 1228), (1201, 1203, 1230), (1230, 1203, 1229), (1199, 1201, 1231), (1231, 1201, 1230), (1199, 1231, 1200), (1137, 1146, 1133), (1133, 1146, 1145), (1133, 1145, 1241), (1241, 1145, 1242), (1242, 1145, 1243), (1243, 1145, 1244), (1244, 1145, 1245), (1245, 1145, 1246), (1246, 1145, 1247), (1137, 1138, 1146), (1146, 1138, 1142), (1142, 1138, 1248), (1142, 1248, 1249), (1250, 68, 5), (1150, 1176, 66, 67), (1138, 1251, 1252), (1148, 1253, 1150), (1150, 1253, 1220), (1150, 1220, 1206), (1206, 1220, 1208), (1208, 1220, 1210), (1210, 1220, 1212), (1212, 1220, 1214), (1214, 1220, 1216), (1216, 1220, 1218), (1148, 1135, 1253), (1253, 1135, 1254), (1254, 1135, 1255), (1254, 1255, 1256), (1135, 1257, 1258), (1206, 1204, 1150), (1150, 1204, 1202), (1150, 1202, 1198), (1250, 1138, 69, 68), (65, 66, 1176), (1252, 1259, 1138), (1138, 1259, 1248), (1249, 1260, 1142), (1142, 1260, 1261), (1142, 1261, 1262), (1262, 1263, 1142), (1142, 1263, 1264), (1241, 1265, 1133), (1133, 1265, 1266), (1133, 1266, 1267), (1258, 1268, 1135), (1135, 1268, 1255), (1256, 1269, 1254), (1254, 1269, 1270), (1254, 1270, 1271), (1271, 1272, 1254), (1254, 1272, 1273), (5, 3, 1274), (1274, 3, 1), (1274, 1, 7), (7, 9, 1274), (1274, 9, 11), (1274, 11, 13), (13, 15, 1274), (1274, 15, 17), (1274, 17, 19), (19, 21, 1274), (1274, 21, 23), (1274, 23, 25), (25, 27, 1274), (1274, 27, 29), (1274, 29, 31), (31, 33, 1274), (1274, 33, 35), (1274, 35, 1177), (1177, 35, 37), (1177, 37, 39), (39, 41, 1177), (1177, 41, 43), (1177, 43, 45), (45, 47, 1177), (1177, 47, 49), (1177, 49, 51), (51, 53, 1177), (1177, 53, 55), (1177, 55, 57), (57, 59, 1177), (1177, 59, 61), (1177, 61, 63), (63, 65, 1177), (1177, 65, 1176), (1250, 5, 1274), (1275, 1276, 1274), (1274, 1276, 1277), (1274, 1277, 1278), (1278, 1277, 1279), (1278, 1279, 1280), (1279, 1281, 1282), (1282, 1280, 1279), (1281, 1283, 1284), (1284, 1282, 1281), (1283, 1285, 1286), (1286, 1284, 1283), (1285, 1287, 1288), (1288, 1286, 1285), (1287, 1289, 1290), (1290, 1288, 1287), (1289, 1291, 1292), (1292, 1290, 1289), (1291, 1293, 1294), (1294, 1292, 1291), (1293, 1295, 1296), (1296, 1294, 1293), (1296, 1295, 1297), (1297, 1295, 1298), (1297, 1298, 1142), (1142, 1298, 1141), (1141, 1298, 1299), (1141, 1299, 1300), (1300, 1299, 1301), (1300, 1301, 1302), (1302, 1301, 1303), (1303, 1301, 1304), (1303, 1304, 1305), (1305, 1304, 1306), (1305, 1306, 1307), (1307, 1306, 1308), (1307, 1308, 1309), (1309, 1308, 1310), (1309, 1310, 1311), (1311, 1310, 1312), (1311, 1312, 1313), (1313, 1312, 1314), (1313, 1314, 1315), (1315, 1314, 1316), (1315, 1316, 1317), (1317, 1316, 1318), (1317, 1318, 1275), (1275, 1318, 1276), (1302, 1141, 1300), (1264, 1319, 1142), (1142, 1319, 1320), (1142, 1320, 1297), (1297, 1320, 1296), (1319, 1264, 1321), (1321, 1264, 1263), (1321, 1263, 1322), (1322, 1263, 1262), (1322, 1262, 1323), (1323, 1262, 1261), (1323, 1261, 1324), (1324, 1261, 1260), (1324, 1260, 1325), (1325, 1260, 1249), (1325, 1249, 1326), (1326, 1249, 1248), (1326, 1248, 1327), (1327, 1248, 1259), (1327, 1259, 1328), (1328, 1259, 1252), (1328, 1252, 1329), (1329, 1252, 1251), (1329, 1251, 1330), (1330, 1251, 1250), (1330, 1250, 1331), (1331, 1250, 1332), (1331, 1332, 1333), (1333, 1332, 1280), (1280, 1282, 1334), (1334, 1333, 1280), (1282, 1284, 1335), (1335, 1334, 1282), (1284, 1286, 1336), (1336, 1335, 1284), (1286, 1288, 1337), (1337, 1336, 1286), (1288, 1290, 1338), (1338, 1337, 1288), (1290, 1292, 1339), (1339, 1338, 1290), (1292, 1294, 1340), (1340, 1339, 1292), (1294, 1296, 1341), (1341, 1340, 1294), (1341, 1296, 1320), (1250, 1274, 1332), (1332, 1274, 1278), (1332, 1278, 1280), (1277, 1276, 1342), (1342, 1276, 1318), (1342, 1318, 1343), (1343, 1318, 1316), (1343, 1316, 1344), (1344, 1316, 1314), (1344, 1314, 1345), (1345, 1314, 1312), (1345, 1312, 1346), (1346, 1312, 1310), (1346, 1310, 1347), (1347, 1310, 1308), (1347, 1308, 1348), (1348, 1308, 1306), (1348, 1306, 1349), (1349, 1306, 1304), (1349, 1304, 1350), (1350, 1304, 1301), (1350, 1301, 1299), (1329, 1330, 1331), (1329, 1331, 1333), (1279, 1342, 1343), (1343, 1281, 1279), (1328, 1329, 1333), (1277, 1342, 1279), (1343, 1344, 1283), (1283, 1281, 1343), (1344, 1345, 1285), (1285, 1283, 1344), (1345, 1346, 1287), (1287, 1285, 1345), (1346, 1347, 1289), (1289, 1287, 1346), (1347, 1348, 1291), (1291, 1289, 1347), (1348, 1349, 1293), (1293, 1291, 1348), (1349, 1350, 1295), (1295, 1293, 1349), (1295, 1350, 1298), (1298, 1350, 1299), (1327, 1328, 1334), (1334, 1328, 1333), (1326, 1327, 1335), (1335, 1327, 1334), (1325, 1326, 1336), (1336, 1326, 1335), (1324, 1325, 1337), (1337, 1325, 1336), (1323, 1324, 1338), (1338, 1324, 1337), (1322, 1323, 1339), (1339, 1323, 1338), (1321, 1322, 1340), (1340, 1322, 1339), (1319, 1321, 1341), (1341, 1321, 1340), (1319, 1341, 1320), (1351, 1352, 507), (507, 1352, 1353), (507, 1353, 1354), (1354, 1353, 1355), (1354, 1355, 1356), (1355, 1357, 1358), (1358, 1356, 1355), (1357, 1359, 1360), (1360, 1358, 1357), (1359, 1361, 1362), (1362, 1360, 1359), (1361, 1363, 1364), (1364, 1362, 1361), (1363, 1365, 1366), (1366, 1364, 1363), (1365, 1367, 1368), (1368, 1366, 1365), (1367, 1369, 1370), (1370, 1368, 1367), (1369, 1371, 1372), (1372, 1370, 1369), (1372, 1371, 1373), (1373, 1371, 1374), (1373, 1374, 1254), (1254, 1374, 1375), (1375, 1374, 1376), (1375, 1376, 1377), (1377, 1376, 1378), (1377, 1378, 1379), (1379, 1378, 1380), (1380, 1378, 1381), (1380, 1381, 1382), (1382, 1381, 1383), (1382, 1383, 1384), (1384, 1383, 1385), (1384, 1385, 1386), (1386, 1385, 1387), (1386, 1387, 1388), (1388, 1387, 1389), (1388, 1389, 1390), (1390, 1389, 1391), (1390, 1391, 1392), (1392, 1391, 1393), (1392, 1393, 1394), (1394, 1393, 1395), (1394, 1395, 1351), (1351, 1395, 1352), (1379, 1375, 1377), (1273, 1396, 1254), (1254, 1396, 1397), (1254, 1397, 1373), (1373, 1397, 1372), (1396, 1273, 1398), (1398, 1273, 1272), (1398, 1272, 1399), (1399, 1272, 1271), (1399, 1271, 1400), (1400, 1271, 1270), (1400, 1270, 1401), (1401, 1270, 1269), (1401, 1269, 1402), (1402, 1269, 1256), (1402, 1256, 1403), (1403, 1256, 1255), (1403, 1255, 1404), (1404, 1255, 1268), (1404, 1268, 1405), (1405, 1268, 1258), (1405, 1258, 1406), (1406, 1258, 1257), (1406, 1257, 1407), (1407, 1257, 506), (1407, 506, 1408), (1408, 506, 1409), (1408, 1409, 1410), (1410, 1409, 1356), (1356, 1358, 1411), (1411, 1410, 1356), (1358, 1360, 1412), (1412, 1411, 1358), (1360, 1362, 1413), (1413, 1412, 1360), (1362, 1364, 1414), (1414, 1413, 1362), (1364, 1366, 1415), (1415, 1414, 1364), (1366, 1368, 1416), (1416, 1415, 1366), (1368, 1370, 1417), (1417, 1416, 1368), (1370, 1372, 1418), (1418, 1417, 1370), (1418, 1372, 1397), (506, 507, 1409), (1409, 507, 1354), (1409, 1354, 1356), (1353, 1352, 1419), (1419, 1352, 1395), (1419, 1395, 1420), (1420, 1395, 1393), (1420, 1393, 1421), (1421, 1393, 1391), (1421, 1391, 1422), (1422, 1391, 1389), (1422, 1389, 1423), (1423, 1389, 1387), (1423, 1387, 1424), (1424, 1387, 1385), (1424, 1385, 1425), (1425, 1385, 1383), (1425, 1383, 1426), (1426, 1383, 1381), (1426, 1381, 1427), (1427, 1381, 1378), (1427, 1378, 1376), (1406, 1407, 1408), (1406, 1408, 1410), (1355, 1419, 1420), (1420, 1357, 1355), (1405, 1406, 1410), (1353, 1419, 1355), (1420, 1421, 1359), (1359, 1357, 1420), (1421, 1422, 1361), (1361, 1359, 1421), (1422, 1423, 1363), (1363, 1361, 1422), (1423, 1424, 1365), (1365, 1363, 1423), (1424, 1425, 1367), (1367, 1365, 1424), (1425, 1426, 1369), (1369, 1367, 1425), (1426, 1427, 1371), (1371, 1369, 1426), (1371, 1427, 1374), (1374, 1427, 1376), (1404, 1405, 1411), (1411, 1405, 1410), (1403, 1404, 1412), (1412, 1404, 1411), (1402, 1403, 1413), (1413, 1403, 1412), (1401, 1402, 1414), (1414, 1402, 1413), (1400, 1401, 1415), (1415, 1401, 1414), (1399, 1400, 1416), (1416, 1400, 1415), (1398, 1399, 1417), (1417, 1399, 1416), (1396, 1398, 1418), (1418, 1398, 1417), (1396, 1418, 1397), (1177, 1181, 1153), (1153, 1181, 1182), (1153, 1182, 1184), (1184, 1186, 1153), (1153, 1186, 1188), (1153, 1188, 1190), (1190, 1192, 1153), (1153, 1192, 1194), (1153, 1194, 1196), (1196, 1151, 1153), (1379, 1380, 1375), (1375, 1380, 1382), (1375, 1382, 1384), (1384, 1386, 1375), (1375, 1386, 1388), (1375, 1388, 1390), (1390, 1392, 1375), (1375, 1392, 1394), (1375, 1394, 1351), (1351, 507, 1375), (509, 1429, 1144), (1144, 1429, 1430), (1144, 1430, 1431), (1431, 1432, 1144), (1144, 1432, 1433), (1144, 1433, 1434), (1434, 1435, 1144), (1144, 1435, 1436), (1144, 1436, 1437), (1437, 1438, 1144), (1302, 1303, 1141), (1141, 1303, 1305), (1141, 1305, 1307), (1307, 1309, 1141), (1141, 1309, 1311), (1141, 1311, 1313), (1313, 1315, 1141), (1141, 1315, 1317), (1141, 1317, 1275), (1275, 1274, 1141), (1438, 1439, 1144), (1144, 1439, 1440), (1144, 1440, 1441), (1441, 1440, 1442), (1441, 1442, 1443), (1442, 1444, 1445), (1445, 1443, 1442), (1444, 1446, 1447), (1447, 1445, 1444), (1446, 1448, 1449), (1449, 1447, 1446), (1448, 1450, 1451), (1451, 1449, 1448), (1450, 1452, 1453), (1453, 1451, 1450), (1452, 1454, 1455), (1455, 1453, 1452), (1454, 1456, 1457), (1457, 1455, 1454), (1456, 1458, 1459), (1459, 1457, 1456), (1459, 1458, 1460), (1460, 1458, 1461), (1460, 1461, 508), (508, 1461, 509), (509, 1461, 1462), (509, 1462, 1463), (1463, 1462, 1464), (1463, 1464, 1429), (1429, 1464, 1430), (1430, 1464, 1465), (1430, 1465, 1431), (1431, 1465, 1466), (1431, 1466, 1432), (1432, 1466, 1467), (1432, 1467, 1433), (1433, 1467, 1468), (1433, 1468, 1434), (1434, 1468, 1469), (1434, 1469, 1435), (1435, 1469, 1470), (1435, 1470, 1436), (1436, 1470, 1471), (1436, 1471, 1437), (1437, 1471, 1472), (1437, 1472, 1438), (1438, 1472, 1439), (1429, 509, 1463), (1267, 1473, 508), (508, 1473, 1474), (508, 1474, 1460), (1460, 1474, 1459), (1473, 1267, 1475), (1475, 1267, 1266), (1475, 1266, 1476), (1476, 1266, 1265), (1476, 1265, 1477), (1477, 1265, 1241), (1477, 1241, 1478), (1478, 1241, 1242), (1478, 1242, 1479), (1479, 1242, 1243), (1479, 1243, 1480), (1480, 1243, 1244), (1480, 1244, 1481), (1481, 1244, 1245), (1481, 1245, 1482), (1482, 1245, 1246), (1482, 1246, 1483), (1483, 1246, 1247), (1483, 1247, 1484), (1484, 1247, 1145), (1484, 1145, 1485), (1485, 1145, 1486), (1485, 1486, 1487), (1487, 1486, 1443), (1443, 1445, 1488), (1488, 1487, 1443), (1445, 1447, 1489), (1489, 1488, 1445), (1447, 1449, 1490), (1490, 1489, 1447), (1449, 1451, 1491), (1491, 1490, 1449), (1451, 1453, 1492), (1492, 1491, 1451), (1453, 1455, 1493), (1493, 1492, 1453), (1455, 1457, 1494), (1494, 1493, 1455), (1457, 1459, 1495), (1495, 1494, 1457), (1495, 1459, 1474), (1145, 1144, 1486), (1486, 1144, 1441), (1486, 1441, 1443), (1440, 1439, 1496), (1496, 1439, 1472), (1496, 1472, 1497), (1497, 1472, 1471), (1497, 1471, 1498), (1498, 1471, 1470), (1498, 1470, 1499), (1499, 1470, 1469), (1499, 1469, 1500), (1500, 1469, 1468), (1500, 1468, 1501), (1501, 1468, 1467), (1501, 1467, 1502), (1502, 1467, 1466), (1502, 1466, 1503), (1503, 1466, 1465), (1503, 1465, 1504), (1504, 1465, 1464), (1504, 1464, 1462), (1483, 1484, 1485), (1483, 1485, 1487), (1442, 1496, 1497), (1497, 1444, 1442), (1482, 1483, 1487), (1440, 1496, 1442), (1497, 1498, 1446), (1446, 1444, 1497), (1498, 1499, 1448), (1448, 1446, 1498), (1499, 1500, 1450), (1450, 1448, 1499), (1500, 1501, 1452), (1452, 1450, 1500), (1501, 1502, 1454), (1454, 1452, 1501), (1502, 1503, 1456), (1456, 1454, 1502), (1503, 1504, 1458), (1458, 1456, 1503), (1458, 1504, 1461), (1461, 1504, 1462), (1481, 1482, 1488), (1488, 1482, 1487), (1480, 1481, 1489), (1489, 1481, 1488), (1479, 1480, 1490), (1490, 1480, 1489), (1478, 1479, 1491), (1491, 1479, 1490), (1477, 1478, 1492), (1492, 1478, 1491), (1476, 1477, 1493), (1493, 1477, 1492), (1475, 1476, 1494), (1494, 1476, 1493), (1473, 1475, 1495), (1495, 1475, 1494), (1473, 1495, 1474), (1153, 1220, 1428), (1428, 1220, 1253), (1428, 1253, 1375), (1375, 1253, 1254), (1145, 1142, 1141, 1143, 1144), (1274, 1177, 1153, 1428, 1375, 507, 509, 1144, 1143, 1141), (965, 968, 1519, 1518), (959, 962, 1517, 1516), (75, 73, 1507, 1508), (70, 510, 1513, 1505), (974, 977, 1522, 1521), (962, 965, 1518, 1517), (79, 77, 1509, 1510), (971, 974, 1521, 1520), (73, 71, 1506, 1507), (510, 958, 1515, 1513), (82, 81, 1511, 1512), (977, 512, 1514, 1522), (958, 959, 1516, 1515), (968, 971, 1520, 1519), (77, 75, 1508, 1509), (71, 70, 1505, 1506), (81, 79, 1510, 1511), (82, 1512, 508), (1267, 508, 1133), (512, 511, 1134, 1133, 1514), (1513, 1515, 1516, 1517, 1518, 1519, 1520, 1521, 1522, 1514, 1133, 508, 1512, 1511, 1510, 1509, 1508, 1507, 1506, 1505), (1131, 1132, 506, 1135, 837, 1530, 1529, 1528, 1527, 1526, 1525, 1524, 1523, 836, 1118, 1120, 1123, 1125, 1127, 1129), (1257, 1135, 506), (506, 1132, 83), (1135, 835, 837), (837, 835, 834), (4, 69, 1138), (1150, 67, 64), (1176, 1150, 1198)])
me_lm2596scase.use_remesh_preserve_volume = False
me_lm2596scase.use_remesh_preserve_attributes = False
me_lm2596scase.use_mirror_vertex_groups = False
me_lm2596scase.update()

# ---- objects
ob_lm2596scover = bpy.data.objects.new('lm2596sCover', me_lm2596scover)
ob_lm2596scase = bpy.data.objects.new('lm2596sCase', me_lm2596scase)
ob_lamp = bpy.data.objects.new('Lamp', light_lamp)
ob_camera = bpy.data.objects.new('Camera', cam_camera)

# ---- transforms, parenting, visibility, modifiers, constraints
ob_lm2596scover.location = (4.844, 4.981, 22.56)
ob_lm2596scover.rotation_euler = (0.0, 3.142, -0.0)
ob_lm2596scover.lineart.crease_threshold = 0.0
ob_lm2596scase.location = (0.0, 0.0, 0.0)
ob_lm2596scase.lineart.crease_threshold = 0.0
ob_lamp.location = (4.076, 1.005, 5.904)
ob_lamp.rotation_euler = (0.6503, 0.05522, 1.866)
ob_lamp.lock_rotations_4d = False
ob_lamp.empty_display_type = 'ARROWS'
ob_lamp.color = (0.0, 0.0, 0.0, 0.0)
ob_lamp.lineart.crease_threshold = 0.0
ob_camera.location = (7.481, -6.508, 5.344)
ob_camera.rotation_euler = (1.109, 0.0, 0.8149)
ob_camera.lock_rotations_4d = False
ob_camera.empty_display_type = 'ARROWS'
ob_camera.color = (0.0, 0.0, 0.0, 0.0)
ob_camera.display_type = 'WIRE'
ob_camera.lineart.crease_threshold = 0.0

# ---- collection membership
col_collection_1.objects.link(ob_lm2596scover)
col_collection_1.objects.link(ob_lm2596scase)
col_collection_1.objects.link(ob_lamp)
col_collection_1.objects.link(ob_camera)

# ---- scene / render settings (as saved in the file)
scene.camera = ob_camera
scene.frame_start = 1; scene.frame_end = 250; scene.frame_set(1)
scene.render.engine = 'BLENDER_EEVEE_NEXT'
scene.render.resolution_percentage = 50
scene.render.dither_intensity = 0.0
scene.cycles.use_denoising = False
scene.cycles.samples = 128
scene.cycles.sampling_pattern = 'TABULATED_SOBOL'
scene.cycles.use_adaptive_sampling = False
scene.cycles.use_light_tree = False
scene.cycles.blur_glossy = 0.0
scene.cycles.sample_clamp_indirect = 0.0
scene.view_settings.view_transform = 'Standard'
scene.unit_settings.scale_length = 0.001
bpy.context.view_layer.update()
